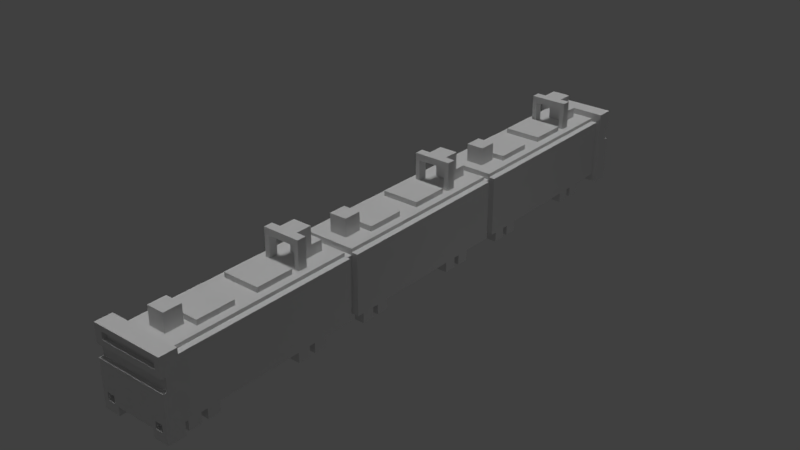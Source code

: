 # Source: TrainFull2.blend  (saved by Blender 2.77.0; exported with 4.5.12 LTS)
import bpy
from mathutils import Matrix  # noqa: F401  (used for matrix-valued properties, if any)

bpy.ops.wm.read_factory_settings(use_empty=True)
scene = bpy.context.scene
scene.name = 'Scene'

# ---- collections
col_collection_1 = bpy.data.collections.new('Collection 1'); scene.collection.children.link(col_collection_1)

# ---- materials (node trees are filled in below, after node groups)
mat_material_002 = bpy.data.materials.new('Material.002')
mat_material_002.alpha_threshold = 0.0
mat_material_002.use_transparent_shadow = False
mat_material_002.roughness = 0.5
mat_material_002.line_color = (0.0, 0.0, 0.0, 1.0)
mat_material = bpy.data.materials.new('Material')
mat_material.alpha_threshold = 0.0
mat_material.use_transparent_shadow = False
mat_material.roughness = 0.5
mat_material.line_color = (0.0, 0.0, 0.0, 1.0)
mat_material_003 = bpy.data.materials.new('Material.003')
mat_material_003.alpha_threshold = 0.0
mat_material_003.use_transparent_shadow = False
mat_material_003.roughness = 0.5
mat_material_003.line_color = (0.0, 0.0, 0.0, 1.0)

# ---- material node trees

# ---- world
world_world = bpy.data.worlds.new('World'); scene.world = world_world
world_world.color = (0.05088, 0.05088, 0.05088)
world_world.use_sun_shadow = False
world_world.sun_shadow_jitter_overblur = 0.0
world_world.cycles.sampling_method = 'MANUAL'

# ---- lights
light_area_001 = bpy.data.lights.new('Area.001', 'AREA')
light_area_001.transmission_factor = 0.0
light_area_001.energy = 78.54
light_area_001.shadow_buffer_clip_start = 0.5
light_area_001.shadow_soft_size = 0.1
light_area_001.shadow_maximum_resolution = 0.006
light_area_001.use_absolute_resolution = True
light_area_001.size = 0.1
light_area_001.size_y = 0.1
light_point_005 = bpy.data.lights.new('Point.005', 'POINT')
light_point_005.transmission_factor = 0.0
light_point_005.energy = 100.0
light_point_005.shadow_buffer_clip_start = 0.5
light_point_005.shadow_soft_size = 0.1
light_point_005.shadow_maximum_resolution = 0.006
light_point_005.use_absolute_resolution = True
light_hemi = bpy.data.lights.new('Hemi', 'SUN')
light_hemi.transmission_factor = 0.0
light_hemi.angle = 0.1993
light_hemi.energy = 1.0
light_hemi.shadow_buffer_clip_start = 0.5
light_hemi.shadow_soft_size = 0.1
light_hemi.shadow_cascade_max_distance = 1000.0
light_area = bpy.data.lights.new('Area', 'AREA')
light_area.transmission_factor = 0.0
light_area.energy = 78.54
light_area.shadow_buffer_clip_start = 0.5
light_area.shadow_soft_size = 0.1
light_area.shadow_maximum_resolution = 0.006
light_area.use_absolute_resolution = True
light_area.size = 0.1
light_area.size_y = 0.1
light_point_002 = bpy.data.lights.new('Point.002', 'POINT')
light_point_002.transmission_factor = 0.0
light_point_002.energy = 100.0
light_point_002.shadow_buffer_clip_start = 0.5
light_point_002.shadow_soft_size = 0.1
light_point_002.shadow_maximum_resolution = 0.006
light_point_002.use_absolute_resolution = True

# ---- meshes
me_cube_029 = bpy.data.meshes.new('Cube.029')
me_cube_029.from_pydata([(-2.513, 4.407, -1.772), (-2.513, 4.407, -0.9721), (-2.513, 3.407, -1.772), (-2.513, 3.407, -0.9721), (-1.713, 4.407, -1.772), (-1.713, 4.407, -0.9721), (-1.713, 3.407, -1.772), (-1.713, 3.407, -0.9721), (1.687, 15.05, -1.772), (1.687, 15.05, -0.9721), (1.687, 14.05, -1.772), (1.687, 14.05, -0.9721), (2.487, 15.05, -1.772), (2.487, 15.05, -0.9721), (2.487, 14.05, -1.772), (2.487, 14.05, -0.9721), (1.687, 13.57, -1.772), (1.687, 13.57, -0.9721), (1.687, 12.57, -1.772), (1.687, 12.57, -0.9721), (2.487, 13.57, -1.772), (2.487, 13.57, -0.9721), (2.487, 12.57, -1.772), (2.487, 12.57, -0.9721), (1.687, 5.89, -1.772), (1.687, 5.89, -0.9721), (1.687, 4.89, -1.772), (1.687, 4.89, -0.9721), (2.487, 5.89, -1.772), (2.487, 5.89, -0.9721), (2.487, 4.89, -1.772), (2.487, 4.89, -0.9721), (1.687, 4.407, -1.772), (1.687, 4.407, -0.9721), (1.687, 3.407, -1.772), (1.687, 3.407, -0.9721), (2.487, 4.407, -1.772), (2.487, 4.407, -0.9721), (2.487, 3.407, -1.772), (2.487, 3.407, -0.9721), (-2.513, 15.05, -1.772), (-2.513, 15.05, -0.9721), (-2.513, 14.05, -1.772), (-2.513, 14.05, -0.9721), (-1.713, 15.05, -1.772), (-1.713, 15.05, -0.9721), (-1.713, 14.05, -1.772), (-1.713, 14.05, -0.9721), (-2.513, 13.57, -1.772), (-2.513, 13.57, -0.9721), (-2.513, 12.57, -1.772), (-2.513, 12.57, -0.9721), (-1.713, 13.57, -1.772), (-1.713, 13.57, -0.9721), (-1.713, 12.57, -1.772), (-1.713, 12.57, -0.9721), (-2.513, 5.89, -1.772), (-2.513, 5.89, -0.9721), (-2.513, 4.89, -1.772), (-2.513, 4.89, -0.9721), (-1.713, 5.89, -1.772), (-1.713, 5.89, -0.9721), (-1.713, 4.89, -1.772), (-1.713, 4.89, -0.9721), (-1.603, 8.066, 4.028), (-1.603, 8.066, 4.428), (-1.603, 5.066, 4.028), (-1.603, 5.066, 4.428), (1.397, 8.066, 4.028), (1.397, 8.066, 4.428), (1.397, 5.066, 4.028), (1.397, 5.066, 4.428), (-0.7572, 14.64, 4.028), (-0.7572, 14.64, 5.428), (-0.7572, 13.24, 4.028), (-0.7572, 13.24, 5.428), (0.6428, 14.64, 4.028), (0.6428, 14.64, 5.428), (0.6428, 13.24, 4.028), (0.6428, 13.24, 5.428), (-1.603, 12.91, 4.028), (-1.603, 12.91, 4.428), (-1.603, 9.908, 4.028), (-1.603, 9.908, 4.428), (1.397, 12.91, 4.028), (1.397, 12.91, 4.428), (1.397, 9.908, 4.028), (1.397, 9.908, 4.428), (-1.558, 4.506, 6.225), (-1.558, 3.801, 6.225), (-1.558, 3.801, 4.028), (-1.558, 4.506, 4.028), (1.442, 4.506, 6.225), (-1.206, 4.506, 4.028), (-1.206, 4.506, 5.709), (1.056, 4.506, 5.709), (1.056, 4.506, 4.028), (1.442, 4.506, 4.028), (1.442, 3.801, 6.225), (1.442, 3.801, 4.028), (1.056, 3.801, 4.028), (1.056, 3.801, 5.709), (0.6745, 3.801, 5.709), (0.6745, 3.801, 6.225), (-0.8174, 3.801, 6.225), (-0.8174, 3.801, 5.709), (-1.206, 3.801, 5.709), (-1.206, 3.801, 4.028), (-0.8174, 3.846, 5.709), (0.6745, 3.846, 5.709), (0.6745, 3.01, 5.709), (0.6745, 3.01, 5.709), (0.6745, 2.537, 5.709), (0.6745, 2.537, 6.225), (-0.8174, 2.537, 6.225), (-0.8174, 2.537, 5.709), (-0.8174, 3.01, 5.709), (-0.8174, 3.01, 5.709), (0.6745, 2.537, 5.709), (-0.8174, 2.537, 5.709), (0.6745, 3.01, 4.866), (-0.8174, 3.01, 4.866), (0.6745, 2.537, 4.866), (-0.8174, 2.537, 4.866), (-0.8174, 2.537, 4.866), (-0.8174, 3.01, 4.866), (0.6745, 3.01, 4.866), (0.6745, 2.537, 4.866), (-0.8174, 1.585, 4.866), (-0.8174, 1.585, 4.028), (-0.8174, 3.01, 4.028), (0.6745, 1.585, 4.866), (0.6745, 1.585, 4.028), (0.6745, 3.01, 4.028), (-2.893, 0.8545, -0.9721), (-2.893, 0.8545, -0.9721), (-2.893, 0.8545, -1.577), (-2.893, 0.8545, -1.577), (-2.893, -0.4841, -1.577), (-2.893, -0.4841, -0.9721), (-2.893, 0.8545, -0.9721), (-1.597, 0.8545, -0.9721), (-1.597, 0.8545, -0.9721), (-1.597, 0.8545, -1.577), (-1.597, 0.8545, -1.577), (-1.597, -0.07522, -1.577), (-1.597, -0.07522, -1.577), (-1.597, -0.4841, -1.577), (-2.893, -0.4841, -1.577), (-2.893, -0.4841, -0.9721), (-2.893, -0.4841, 4.508), (-2.893, 0.8545, 4.508), (-2.893, -0.4841, 2.028), (-2.893, -0.1455, 2.028), (-2.893, -0.1455, 3.028), (-2.893, -0.4841, 3.028), (-1.597, 0.8545, -0.9721), (-1.597, -0.4841, -1.577), (-1.597, -0.4841, -0.9721), (-2.276, -0.4841, 3.522), (-2.276, -0.4841, 4.094), (2.409, -0.4841, 4.094), (2.882, -0.4841, 4.508), (2.882, 0.8545, 4.508), (2.882, 0.8545, -0.9721), (1.588, 0.8545, -0.9721), (1.588, 0.8545, -0.9136), (-1.597, 0.8545, -0.9136), (-2.513, -0.4841, -0.8152), (-2.513, -0.4841, -0.2437), (-1.899, -0.4841, -0.2437), (-1.899, -0.4841, -0.8152), (1.872, -0.4841, -0.8152), (1.872, -0.4841, -0.2437), (2.882, -0.4841, 2.028), (2.882, -0.1455, 2.028), (2.882, -0.1455, 3.028), (2.882, -0.4841, 3.028), (-1.597, -0.4841, -0.9136), (1.588, -0.4841, -0.9136), (1.588, -0.4841, -0.9721), (2.882, -0.4841, -0.9721), (2.487, -0.4841, -0.2437), (2.487, -0.4841, -0.8152), (2.409, -0.4841, 3.522), (-2.276, -0.1455, 3.522), (-2.276, -0.1455, 4.094), (2.409, -0.1455, 4.094), (2.882, -0.4841, -0.9721), (2.882, 0.8545, -0.9721), (1.588, 0.8545, -0.9721), (-2.513, -0.1455, -0.8152), (-2.513, -0.1455, -0.2437), (-1.899, -0.1455, -0.2437), (-1.899, -0.1455, -0.8152), (1.872, -0.1455, -0.8152), (1.872, -0.1455, -0.2437), (1.588, -0.4841, -1.577), (2.882, -0.4841, -1.577), (2.487, -0.1455, -0.2437), (2.487, -0.1455, -0.8152), (2.409, -0.1455, 3.522), (2.882, -0.4841, -1.577), (2.882, 0.8545, -1.577), (2.882, 0.8545, -0.9721), (1.588, 0.8545, -0.9721), (1.588, -0.4841, -1.577), (2.882, 0.8545, -1.577), (1.588, 0.8545, -1.577), (1.588, -0.07522, -1.577), (1.588, -0.07522, -1.577), (1.588, 0.8545, -1.577), (-1.597, -0.4841, -0.9721), (-1.597, -0.07522, -0.9721), (-1.597, -0.07522, -0.9136), (-1.597, -0.07522, -0.9136), (1.588, -0.07522, -0.9136), (1.588, -0.07522, -0.9136), (1.588, -0.07522, -0.9721), (1.588, -0.4841, -0.9721), (2.487, 0.8545, -0.9721), (2.487, 15.57, -0.9721), (-2.513, 15.57, -0.9721), (-2.513, 0.8545, -0.9721), (2.487, 0.8545, 3.749), (-2.513, 0.8545, 3.749), (-2.037, 0.8545, 3.749), (-2.037, 0.8545, 4.028), (2.01, 0.8545, 4.028), (2.01, 0.8545, 3.749), (2.487, 15.57, 3.749), (2.01, 15.57, 3.749), (2.01, 15.57, 4.028), (-2.037, 15.57, 4.028), (-2.037, 15.57, 3.749), (-2.513, 15.57, 3.749), (-2.513, 19.81, -1.772), (-2.513, 19.81, -0.9721), (-2.513, 18.81, -1.772), (-2.513, 18.81, -0.9721), (-1.713, 19.81, -1.772), (-1.713, 19.81, -0.9721), (-1.713, 18.81, -1.772), (-1.713, 18.81, -0.9721), (1.687, 30.46, -1.772), (1.687, 30.46, -0.9721), (1.687, 29.46, -1.772), (1.687, 29.46, -0.9721), (2.487, 30.46, -1.772), (2.487, 30.46, -0.9721), (2.487, 29.46, -1.772), (2.487, 29.46, -0.9721), (1.687, 28.98, -1.772), (1.687, 28.98, -0.9721), (1.687, 27.98, -1.772), (1.687, 27.98, -0.9721), (2.487, 28.98, -1.772), (2.487, 28.98, -0.9721), (2.487, 27.98, -1.772), (2.487, 27.98, -0.9721), (1.687, 21.3, -1.772), (1.687, 21.3, -0.9721), (1.687, 20.3, -1.772), (1.687, 20.3, -0.9721), (2.487, 21.3, -1.772), (2.487, 21.3, -0.9721), (2.487, 20.3, -1.772), (2.487, 20.3, -0.9721), (1.687, 19.81, -1.772), (1.687, 19.81, -0.9721), (1.687, 18.81, -1.772), (1.687, 18.81, -0.9721), (2.487, 19.81, -1.772), (2.487, 19.81, -0.9721), (2.487, 18.81, -1.772), (2.487, 18.81, -0.9721), (-2.513, 30.46, -1.772), (-2.513, 30.46, -0.9721), (-2.513, 29.46, -1.772), (-2.513, 29.46, -0.9721), (-1.713, 30.46, -1.772), (-1.713, 30.46, -0.9721), (-1.713, 29.46, -1.772), (-1.713, 29.46, -0.9721), (-2.513, 28.98, -1.772), (-2.513, 28.98, -0.9721), (-2.513, 27.98, -1.772), (-2.513, 27.98, -0.9721), (-1.713, 28.98, -1.772), (-1.713, 28.98, -0.9721), (-1.713, 27.98, -1.772), (-1.713, 27.98, -0.9721), (-2.513, 21.3, -1.772), (-2.513, 21.3, -0.9721), (-2.513, 20.3, -1.772), (-2.513, 20.3, -0.9721), (-1.713, 21.3, -1.772), (-1.713, 21.3, -0.9721), (-1.713, 20.3, -1.772), (-1.713, 20.3, -0.9721), (-1.603, 23.47, 4.028), (-1.603, 23.47, 4.428), (-1.603, 20.47, 4.028), (-1.603, 20.47, 4.428), (1.397, 23.47, 4.028), (1.397, 23.47, 4.428), (1.397, 20.47, 4.028), (1.397, 20.47, 4.428), (-0.7572, 30.04, 4.028), (-0.7572, 30.04, 5.428), (-0.7572, 28.64, 4.028), (-0.7572, 28.64, 5.428), (0.6428, 30.04, 4.028), (0.6428, 30.04, 5.428), (0.6428, 28.64, 4.028), (0.6428, 28.64, 5.428), (-1.603, 28.31, 4.028), (-1.603, 28.31, 4.428), (-1.603, 25.31, 4.028), (-1.603, 25.31, 4.428), (1.397, 28.31, 4.028), (1.397, 28.31, 4.428), (1.397, 25.31, 4.028), (1.397, 25.31, 4.428), (-1.558, 19.91, 6.225), (-1.558, 19.21, 6.225), (-1.558, 19.21, 4.028), (-1.558, 19.91, 4.028), (1.442, 19.91, 6.225), (-1.206, 19.91, 4.028), (-1.206, 19.91, 5.709), (1.056, 19.91, 5.709), (1.056, 19.91, 4.028), (1.442, 19.91, 4.028), (1.442, 19.21, 6.225), (1.442, 19.21, 4.028), (1.056, 19.21, 4.028), (1.056, 19.21, 5.709), (0.6745, 19.21, 5.709), (0.6745, 19.21, 6.225), (-0.8174, 19.21, 6.225), (-0.8174, 19.21, 5.709), (-1.206, 19.21, 5.709), (-1.206, 19.21, 4.028), (-0.8174, 19.25, 5.709), (0.6745, 19.25, 5.709), (0.6745, 18.42, 5.709), (0.6745, 18.42, 5.709), (0.6745, 17.94, 5.709), (0.6745, 17.94, 6.225), (-0.8174, 17.94, 6.225), (-0.8174, 17.94, 5.709), (-0.8174, 18.42, 5.709), (-0.8174, 18.42, 5.709), (0.6745, 17.94, 5.709), (-0.8174, 17.94, 5.709), (0.6745, 18.42, 4.866), (-0.8174, 18.42, 4.866), (0.6745, 17.94, 4.866), (-0.8174, 17.94, 4.866), (-0.8174, 17.94, 4.866), (-0.8174, 18.42, 4.866), (0.6745, 18.42, 4.866), (0.6745, 17.94, 4.866), (-0.8174, 16.99, 4.866), (-0.8174, 16.99, 4.028), (-0.8174, 18.42, 4.028), (0.6745, 16.99, 4.866), (0.6745, 16.99, 4.028), (0.6745, 18.42, 4.028), (2.487, 16.26, -0.9721), (2.487, 30.98, -0.9721), (-2.513, 30.98, -0.9721), (-2.513, 16.26, -0.9721), (2.487, 16.26, 3.749), (-2.513, 16.26, 3.749), (-2.037, 16.26, 3.749), (-2.037, 16.26, 4.028), (2.01, 16.26, 4.028), (2.01, 16.26, 3.749), (2.487, 30.98, 3.749), (2.01, 30.98, 3.749), (2.01, 30.98, 4.028), (-2.037, 30.98, 4.028), (-2.037, 30.98, 3.749), (-2.513, 30.98, 3.749), (-2.513, 35.22, -1.772), (-2.513, 35.22, -0.9721), (-2.513, 34.22, -1.772), (-2.513, 34.22, -0.9721), (-1.713, 35.22, -1.772), (-1.713, 35.22, -0.9721), (-1.713, 34.22, -1.772), (-1.713, 34.22, -0.9721), (1.687, 45.87, -1.772), (1.687, 45.87, -0.9721), (1.687, 44.87, -1.772), (1.687, 44.87, -0.9721), (2.487, 45.87, -1.772), (2.487, 45.87, -0.9721), (2.487, 44.87, -1.772), (2.487, 44.87, -0.9721), (1.687, 44.38, -1.772), (1.687, 44.38, -0.9721), (1.687, 43.38, -1.772), (1.687, 43.38, -0.9721), (2.487, 44.38, -1.772), (2.487, 44.38, -0.9721), (2.487, 43.38, -1.772), (2.487, 43.38, -0.9721), (1.687, 36.7, -1.772), (1.687, 36.7, -0.9721), (1.687, 35.7, -1.772), (1.687, 35.7, -0.9721), (2.487, 36.7, -1.772), (2.487, 36.7, -0.9721), (2.487, 35.7, -1.772), (2.487, 35.7, -0.9721), (1.687, 35.22, -1.772), (1.687, 35.22, -0.9721), (1.687, 34.22, -1.772), (1.687, 34.22, -0.9721), (2.487, 35.22, -1.772), (2.487, 35.22, -0.9721), (2.487, 34.22, -1.772), (2.487, 34.22, -0.9721), (-2.513, 45.87, -1.772), (-2.513, 45.87, -0.9721), (-2.513, 44.87, -1.772), (-2.513, 44.87, -0.9721), (-1.713, 45.87, -1.772), (-1.713, 45.87, -0.9721), (-1.713, 44.87, -1.772), (-1.713, 44.87, -0.9721), (-2.513, 44.38, -1.772), (-2.513, 44.38, -0.9721), (-2.513, 43.38, -1.772), (-2.513, 43.38, -0.9721), (-1.713, 44.38, -1.772), (-1.713, 44.38, -0.9721), (-1.713, 43.38, -1.772), (-1.713, 43.38, -0.9721), (-2.513, 36.7, -1.772), (-2.513, 36.7, -0.9721), (-2.513, 35.7, -1.772), (-2.513, 35.7, -0.9721), (-1.713, 36.7, -1.772), (-1.713, 36.7, -0.9721), (-1.713, 35.7, -1.772), (-1.713, 35.7, -0.9721), (2.487, 31.67, -0.9721), (2.487, 46.39, -0.9721), (-2.513, 46.39, -0.9721), (-2.513, 31.67, -0.9721), (2.487, 31.67, 3.749), (-2.513, 31.67, 3.749), (-2.037, 31.67, 3.749), (-2.037, 31.67, 4.028), (2.01, 31.67, 4.028), (2.01, 31.67, 3.749), (2.487, 46.39, 3.749), (2.01, 46.39, 3.749), (2.01, 46.39, 4.028), (-2.037, 46.39, 4.028), (-2.037, 46.39, 3.749), (-2.513, 46.39, 3.749), (-2.893, 46.39, -0.9721), (-2.893, 46.39, -0.9721), (-2.893, 46.39, -1.577), (-2.893, 46.39, -1.577), (-2.893, 47.72, -1.577), (-2.893, 47.72, -0.9721), (-2.893, 46.39, -0.9721), (-1.597, 46.39, -0.9721), (-1.597, 46.39, -0.9721), (-1.597, 46.39, -1.577), (-1.597, 46.39, -1.577), (-1.597, 47.31, -1.577), (-1.597, 47.31, -1.577), (-1.597, 47.72, -1.577), (-2.893, 47.72, -1.577), (-2.893, 47.72, -0.9721), (-2.893, 47.72, 4.508), (-2.893, 46.39, 4.508), (-2.893, 47.72, 2.028), (-2.893, 47.39, 2.028), (-2.893, 47.39, 3.028), (-2.893, 47.72, 3.028), (-1.597, 46.39, -0.9721), (-1.597, 47.72, -1.577), (-1.597, 47.72, -0.9721), (-2.276, 47.72, 3.522), (-2.276, 47.72, 4.094), (2.409, 47.72, 4.094), (2.882, 47.72, 4.508), (2.882, 46.39, 4.508), (2.882, 46.39, -0.9721), (1.588, 46.39, -0.9721), (1.588, 46.39, -0.9136), (-1.597, 46.39, -0.9136), (-2.513, 47.72, -0.8152), (-2.513, 47.72, -0.2437), (-1.899, 47.72, -0.2437), (-1.899, 47.72, -0.8152), (1.872, 47.72, -0.8152), (1.872, 47.72, -0.2437), (2.882, 47.72, 2.028), (2.882, 47.39, 2.028), (2.882, 47.39, 3.028), (2.882, 47.72, 3.028), (-1.597, 47.72, -0.9136), (1.588, 47.72, -0.9136), (1.588, 47.72, -0.9721), (2.882, 47.72, -0.9721), (2.487, 47.72, -0.2437), (2.487, 47.72, -0.8152), (2.409, 47.72, 3.522), (-2.276, 47.39, 3.522), (-2.276, 47.39, 4.094), (2.409, 47.39, 4.094), (2.882, 47.72, -0.9721), (2.882, 46.39, -0.9721), (1.588, 46.39, -0.9721), (-2.513, 47.39, -0.8152), (-2.513, 47.39, -0.2437), (-1.899, 47.39, -0.2437), (-1.899, 47.39, -0.8152), (1.872, 47.39, -0.8152), (1.872, 47.39, -0.2437), (1.588, 47.72, -1.577), (2.882, 47.72, -1.577), (2.487, 47.39, -0.2437), (2.487, 47.39, -0.8152), (2.409, 47.39, 3.522), (2.882, 47.72, -1.577), (2.882, 46.39, -1.577), (2.882, 46.39, -0.9721), (1.588, 46.39, -0.9721), (1.588, 47.72, -1.577), (2.882, 46.39, -1.577), (1.588, 46.39, -1.577), (1.588, 47.31, -1.577), (1.588, 47.31, -1.577), (1.588, 46.39, -1.577), (-1.597, 47.72, -0.9721), (-1.597, 47.31, -0.9721), (-1.597, 47.31, -0.9136), (-1.597, 47.31, -0.9136), (1.588, 47.31, -0.9136), (1.588, 47.31, -0.9136), (1.588, 47.31, -0.9721), (1.588, 47.72, -0.9721), (-1.603, 38.88, 4.028), (-1.603, 38.88, 4.428), (-1.603, 35.88, 4.028), (-1.603, 35.88, 4.428), (1.397, 38.88, 4.028), (1.397, 38.88, 4.428), (1.397, 35.88, 4.028), (1.397, 35.88, 4.428), (-0.7572, 45.45, 4.028), (-0.7572, 45.45, 5.428), (-0.7572, 44.05, 4.028), (-0.7572, 44.05, 5.428), (0.6428, 45.45, 4.028), (0.6428, 45.45, 5.428), (0.6428, 44.05, 4.028), (0.6428, 44.05, 5.428), (-1.603, 43.72, 4.028), (-1.603, 43.72, 4.428), (-1.603, 40.72, 4.028), (-1.603, 40.72, 4.428), (1.397, 43.72, 4.028), (1.397, 43.72, 4.428), (1.397, 40.72, 4.028), (1.397, 40.72, 4.428), (-1.558, 35.32, 6.225), (-1.558, 34.61, 6.225), (-1.558, 34.61, 4.028), (-1.558, 35.32, 4.028), (1.442, 35.32, 6.225), (-1.206, 35.32, 4.028), (-1.206, 35.32, 5.709), (1.056, 35.32, 5.709), (1.056, 35.32, 4.028), (1.442, 35.32, 4.028), (1.442, 34.61, 6.225), (1.442, 34.61, 4.028), (1.056, 34.61, 4.028), (1.056, 34.61, 5.709), (0.6745, 34.61, 5.709), (0.6745, 34.61, 6.225), (-0.8174, 34.61, 6.225), (-0.8174, 34.61, 5.709), (-1.206, 34.61, 5.709), (-1.206, 34.61, 4.028), (-0.8174, 34.66, 5.709), (0.6745, 34.66, 5.709), (0.6745, 33.82, 5.709), (0.6745, 33.82, 5.709), (0.6745, 33.35, 5.709), (0.6745, 33.35, 6.225), (-0.8174, 33.35, 6.225), (-0.8174, 33.35, 5.709), (-0.8174, 33.82, 5.709), (-0.8174, 33.82, 5.709), (0.6745, 33.35, 5.709), (-0.8174, 33.35, 5.709), (0.6745, 33.82, 4.866), (-0.8174, 33.82, 4.866), (0.6745, 33.35, 4.866), (-0.8174, 33.35, 4.866), (-0.8174, 33.35, 4.866), (-0.8174, 33.82, 4.866), (0.6745, 33.82, 4.866), (0.6745, 33.35, 4.866), (-0.8174, 32.4, 4.866), (-0.8174, 32.4, 4.028), (-0.8174, 33.82, 4.028), (0.6745, 32.4, 4.866), (0.6745, 32.4, 4.028), (0.6745, 33.82, 4.028), (-2.007, 31.67, -0.4524), (-2.007, 31.67, 3.548), (-2.007, 30.98, -0.4524), (-2.007, 30.98, 3.548), (1.993, 31.67, -0.4524), (1.993, 31.67, 3.548), (1.993, 30.98, -0.4524), (1.993, 30.98, 3.548), (-2.007, 16.26, -0.4524), (-2.007, 16.26, 3.548), (-2.007, 15.57, -0.4524), (-2.007, 15.57, 3.548), (1.993, 16.26, -0.4524), (1.993, 16.26, 3.548), (1.993, 15.57, -0.4524), (1.993, 15.57, 3.548)], [], [(1, 3, 2, 0), (3, 7, 6, 2), (7, 5, 4, 6), (5, 1, 0, 4), (0, 2, 6, 4), (5, 7, 3, 1), (9, 11, 10, 8), (11, 15, 14, 10), (15, 13, 12, 14), (13, 9, 8, 12), (8, 10, 14, 12), (13, 15, 11, 9), (17, 19, 18, 16), (19, 23, 22, 18), (23, 21, 20, 22), (21, 17, 16, 20), (16, 18, 22, 20), (21, 23, 19, 17), (25, 27, 26, 24), (27, 31, 30, 26), (31, 29, 28, 30), (29, 25, 24, 28), (24, 26, 30, 28), (29, 31, 27, 25), (33, 35, 34, 32), (35, 39, 38, 34), (39, 37, 36, 38), (37, 33, 32, 36), (32, 34, 38, 36), (37, 39, 35, 33), (41, 43, 42, 40), (43, 47, 46, 42), (47, 45, 44, 46), (45, 41, 40, 44), (40, 42, 46, 44), (45, 47, 43, 41), (49, 51, 50, 48), (51, 55, 54, 50), (55, 53, 52, 54), (53, 49, 48, 52), (48, 50, 54, 52), (53, 55, 51, 49), (57, 59, 58, 56), (59, 63, 62, 58), (63, 61, 60, 62), (61, 57, 56, 60), (56, 58, 62, 60), (61, 63, 59, 57), (65, 67, 66, 64), (67, 71, 70, 66), (71, 69, 68, 70), (69, 65, 64, 68), (64, 66, 70, 68), (69, 71, 67, 65), (73, 75, 74, 72), (75, 79, 78, 74), (79, 77, 76, 78), (77, 73, 72, 76), (72, 74, 78, 76), (77, 79, 75, 73), (81, 83, 82, 80), (83, 87, 86, 82), (87, 85, 84, 86), (85, 81, 80, 84), (80, 82, 86, 84), (85, 87, 83, 81), (88, 89, 90, 91), (92, 88, 91, 93, 94, 95, 96, 97), (92, 98, 89, 88), (89, 98, 99, 100, 101, 102, 103, 104, 105, 106, 107, 90), (91, 90, 107, 93), (98, 92, 97, 99), (94, 93, 107, 106), (95, 94, 106, 105, 108, 109, 102, 101), (101, 100, 96, 95), (100, 99, 97, 96), (102, 110, 111, 112, 113, 103), (103, 113, 114, 104), (104, 114, 115, 116, 117, 105), (105, 102, 109, 108), (110, 102, 105, 117), (110, 118, 112, 111), (115, 114, 113, 112), (115, 119, 117, 116), (120, 110, 117, 121), (122, 118, 110, 120), (112, 118, 119, 115), (121, 117, 119, 123), (123, 119, 118, 122), (123, 124, 125, 121), (121, 125, 126, 120), (120, 126, 127, 122), (123, 128, 129, 130, 125, 124), (122, 131, 128, 123), (128, 131, 132, 129), (130, 129, 132, 133), (125, 130, 133, 126), (131, 122, 127, 126, 133, 132), (134, 137, 136, 135), (137, 134, 140, 139, 138), (141, 142, 134, 135), (135, 136, 143, 141), (137, 144, 143, 136), (138, 147, 146, 145, 144, 137), (138, 139, 149, 148), (150, 155, 154, 153, 152, 149, 139, 140, 151), (142, 156, 140, 134), (148, 157, 147, 138), (158, 157, 148, 149), (150, 162, 161, 160, 159, 155), (162, 150, 151, 163), (151, 140, 156, 167, 166, 165, 164, 163), (168, 149, 152, 174, 173, 172, 171, 170, 169), (153, 175, 174, 152), (154, 176, 175, 153), (176, 154, 155, 177), (168, 171, 172, 183, 182, 173, 174, 181, 180, 179, 178, 158, 149), (155, 159, 184, 161, 162, 177), (160, 186, 185, 159), (161, 187, 186, 160), (163, 164, 188, 181, 174, 175, 176, 177, 162), (164, 165, 190, 189), (169, 192, 191, 168), (170, 193, 192, 169), (171, 194, 193, 170), (173, 196, 195, 172), (168, 191, 194, 171), (181, 198, 197, 180), (182, 199, 196, 173), (183, 200, 199, 182), (172, 195, 200, 183), (184, 201, 187, 161), (159, 185, 201, 184), (186, 187, 201, 185), (188, 202, 198, 181), (189, 203, 202, 188, 164), (189, 190, 205, 204), (192, 193, 194, 191), (196, 199, 200, 195), (202, 206, 197, 198), (203, 189, 204, 207), (208, 210, 209, 206, 202, 203), (205, 211, 207, 204), (211, 208, 203, 207), (178, 214, 213, 212, 147, 157, 158), (214, 215, 145, 146, 147, 212, 213), (179, 216, 214, 178), (216, 217, 215, 214), (216, 179, 180, 197, 206, 219, 218), (217, 216, 218, 219, 206, 209, 210), (215, 167, 156, 142, 141, 143, 144, 145), (217, 166, 167, 215), (190, 165, 166, 217, 210, 208, 211, 205), (220, 221, 222, 223), (224, 220, 223, 225, 226, 227, 228, 229), (230, 221, 220, 224), (221, 230, 231, 232, 233, 234, 235, 222), (225, 223, 222, 235), (228, 227, 233, 232), (229, 228, 232, 231), (231, 230, 224, 229), (234, 233, 227, 226), (226, 225, 235, 234), (237, 239, 238, 236), (239, 243, 242, 238), (243, 241, 240, 242), (241, 237, 236, 240), (236, 238, 242, 240), (241, 243, 239, 237), (245, 247, 246, 244), (247, 251, 250, 246), (251, 249, 248, 250), (249, 245, 244, 248), (244, 246, 250, 248), (249, 251, 247, 245), (253, 255, 254, 252), (255, 259, 258, 254), (259, 257, 256, 258), (257, 253, 252, 256), (252, 254, 258, 256), (257, 259, 255, 253), (261, 263, 262, 260), (263, 267, 266, 262), (267, 265, 264, 266), (265, 261, 260, 264), (260, 262, 266, 264), (265, 267, 263, 261), (269, 271, 270, 268), (271, 275, 274, 270), (275, 273, 272, 274), (273, 269, 268, 272), (268, 270, 274, 272), (273, 275, 271, 269), (277, 279, 278, 276), (279, 283, 282, 278), (283, 281, 280, 282), (281, 277, 276, 280), (276, 278, 282, 280), (281, 283, 279, 277), (285, 287, 286, 284), (287, 291, 290, 286), (291, 289, 288, 290), (289, 285, 284, 288), (284, 286, 290, 288), (289, 291, 287, 285), (293, 295, 294, 292), (295, 299, 298, 294), (299, 297, 296, 298), (297, 293, 292, 296), (292, 294, 298, 296), (297, 299, 295, 293), (301, 303, 302, 300), (303, 307, 306, 302), (307, 305, 304, 306), (305, 301, 300, 304), (300, 302, 306, 304), (305, 307, 303, 301), (309, 311, 310, 308), (311, 315, 314, 310), (315, 313, 312, 314), (313, 309, 308, 312), (308, 310, 314, 312), (313, 315, 311, 309), (317, 319, 318, 316), (319, 323, 322, 318), (323, 321, 320, 322), (321, 317, 316, 320), (316, 318, 322, 320), (321, 323, 319, 317), (324, 325, 326, 327), (328, 324, 327, 329, 330, 331, 332, 333), (328, 334, 325, 324), (325, 334, 335, 336, 337, 338, 339, 340, 341, 342, 343, 326), (327, 326, 343, 329), (334, 328, 333, 335), (330, 329, 343, 342), (331, 330, 342, 341, 344, 345, 338, 337), (337, 336, 332, 331), (336, 335, 333, 332), (338, 346, 347, 348, 349, 339), (339, 349, 350, 340), (340, 350, 351, 352, 353, 341), (341, 338, 345, 344), (346, 338, 341, 353), (346, 354, 348, 347), (351, 350, 349, 348), (351, 355, 353, 352), (356, 346, 353, 357), (358, 354, 346, 356), (348, 354, 355, 351), (357, 353, 355, 359), (359, 355, 354, 358), (359, 360, 361, 357), (357, 361, 362, 356), (356, 362, 363, 358), (359, 364, 365, 366, 361, 360), (358, 367, 364, 359), (364, 367, 368, 365), (366, 365, 368, 369), (361, 366, 369, 362), (367, 358, 363, 362, 369, 368), (370, 371, 372, 373), (374, 370, 373, 375, 376, 377, 378, 379), (380, 371, 370, 374), (371, 380, 381, 382, 383, 384, 385, 372), (375, 373, 372, 385), (378, 377, 383, 382), (379, 378, 382, 381), (381, 380, 374, 379), (384, 383, 377, 376), (376, 375, 385, 384), (387, 389, 388, 386), (389, 393, 392, 388), (393, 391, 390, 392), (391, 387, 386, 390), (386, 388, 392, 390), (391, 393, 389, 387), (395, 397, 396, 394), (397, 401, 400, 396), (401, 399, 398, 400), (399, 395, 394, 398), (394, 396, 400, 398), (399, 401, 397, 395), (403, 405, 404, 402), (405, 409, 408, 404), (409, 407, 406, 408), (407, 403, 402, 406), (402, 404, 408, 406), (407, 409, 405, 403), (411, 413, 412, 410), (413, 417, 416, 412), (417, 415, 414, 416), (415, 411, 410, 414), (410, 412, 416, 414), (415, 417, 413, 411), (419, 421, 420, 418), (421, 425, 424, 420), (425, 423, 422, 424), (423, 419, 418, 422), (418, 420, 424, 422), (423, 425, 421, 419), (427, 429, 428, 426), (429, 433, 432, 428), (433, 431, 430, 432), (431, 427, 426, 430), (426, 428, 432, 430), (431, 433, 429, 427), (435, 437, 436, 434), (437, 441, 440, 436), (441, 439, 438, 440), (439, 435, 434, 438), (434, 436, 440, 438), (439, 441, 437, 435), (443, 445, 444, 442), (445, 449, 448, 444), (449, 447, 446, 448), (447, 443, 442, 446), (442, 444, 448, 446), (447, 449, 445, 443), (450, 451, 452, 453), (454, 450, 453, 455, 456, 457, 458, 459), (460, 451, 450, 454), (451, 460, 461, 462, 463, 464, 465, 452), (455, 453, 452, 465), (458, 457, 463, 462), (459, 458, 462, 461), (461, 460, 454, 459), (464, 463, 457, 456), (456, 455, 465, 464), (466, 467, 468, 469), (469, 470, 471, 472, 466), (473, 467, 466, 474), (467, 473, 475, 468), (469, 468, 475, 476), (470, 469, 476, 477, 478, 479), (470, 480, 481, 471), (482, 483, 472, 471, 481, 484, 485, 486, 487), (474, 466, 472, 488), (480, 470, 479, 489), (490, 481, 480, 489), (482, 487, 491, 492, 493, 494), (494, 495, 483, 482), (483, 495, 496, 497, 498, 499, 488, 472), (500, 501, 502, 503, 504, 505, 506, 484, 481), (485, 484, 506, 507), (486, 485, 507, 508), (508, 509, 487, 486), (500, 481, 490, 510, 511, 512, 513, 506, 505, 514, 515, 504, 503), (487, 509, 494, 493, 516, 491), (492, 491, 517, 518), (493, 492, 518, 519), (495, 494, 509, 508, 507, 506, 513, 520, 496), (496, 521, 522, 497), (501, 500, 523, 524), (502, 501, 524, 525), (503, 502, 525, 526), (505, 504, 527, 528), (500, 503, 526, 523), (513, 512, 529, 530), (514, 505, 528, 531), (515, 514, 531, 532), (504, 515, 532, 527), (516, 493, 519, 533), (491, 516, 533, 517), (518, 517, 533, 519), (520, 513, 530, 534), (521, 496, 520, 534, 535), (521, 536, 537, 522), (524, 523, 526, 525), (528, 527, 532, 531), (534, 530, 529, 538), (535, 539, 536, 521), (540, 535, 534, 538, 541, 542), (537, 536, 539, 543), (543, 539, 535, 540), (510, 490, 489, 479, 544, 545, 546), (546, 545, 544, 479, 478, 477, 547), (511, 510, 546, 548), (548, 546, 547, 549), (548, 550, 551, 538, 529, 512, 511), (549, 542, 541, 538, 551, 550, 548), (547, 477, 476, 475, 473, 474, 488, 499), (549, 547, 499, 498), (522, 537, 543, 540, 542, 549, 498, 497), (553, 555, 554, 552), (555, 559, 558, 554), (559, 557, 556, 558), (557, 553, 552, 556), (552, 554, 558, 556), (557, 559, 555, 553), (561, 563, 562, 560), (563, 567, 566, 562), (567, 565, 564, 566), (565, 561, 560, 564), (560, 562, 566, 564), (565, 567, 563, 561), (569, 571, 570, 568), (571, 575, 574, 570), (575, 573, 572, 574), (573, 569, 568, 572), (568, 570, 574, 572), (573, 575, 571, 569), (576, 577, 578, 579), (580, 576, 579, 581, 582, 583, 584, 585), (580, 586, 577, 576), (577, 586, 587, 588, 589, 590, 591, 592, 593, 594, 595, 578), (579, 578, 595, 581), (586, 580, 585, 587), (582, 581, 595, 594), (583, 582, 594, 593, 596, 597, 590, 589), (589, 588, 584, 583), (588, 587, 585, 584), (590, 598, 599, 600, 601, 591), (591, 601, 602, 592), (592, 602, 603, 604, 605, 593), (593, 590, 597, 596), (598, 590, 593, 605), (598, 606, 600, 599), (603, 602, 601, 600), (603, 607, 605, 604), (608, 598, 605, 609), (610, 606, 598, 608), (600, 606, 607, 603), (609, 605, 607, 611), (611, 607, 606, 610), (611, 612, 613, 609), (609, 613, 614, 608), (608, 614, 615, 610), (611, 616, 617, 618, 613, 612), (610, 619, 616, 611), (616, 619, 620, 617), (618, 617, 620, 621), (613, 618, 621, 614), (619, 610, 615, 614, 621, 620), (623, 625, 624, 622), (625, 629, 628, 624), (629, 627, 626, 628), (627, 623, 622, 626), (622, 624, 628, 626), (627, 629, 625, 623), (631, 633, 632, 630), (633, 637, 636, 632), (637, 635, 634, 636), (635, 631, 630, 634), (630, 632, 636, 634), (635, 637, 633, 631)])
me_cube_029.polygons.foreach_set('material_index', [2, 2, 2, 2, 2, 2, 2, 2, 2, 2, 2, 2, 2, 2, 2, 2, 2, 2, 2, 2, 2, 2, 2, 2, 2, 2, 2, 2, 2, 2, 2, 2, 2, 2, 2, 2, 2, 2, 2, 2, 2, 2, 2, 2, 2, 2, 2, 2, 2, 2, 2, 2, 2, 2, 2, 2, 2, 2, 2, 2, 2, 2, 2, 2, 2, 2, 2, 2, 2, 2, 2, 2, 2, 2, 2, 2, 2, 2, 2, 2, 2, 2, 2, 2, 2, 2, 2, 2, 2, 2, 2, 2, 2, 2, 2, 2, 2, 2, 2, 2, 2, 2, 2, 2, 2, 2, 2, 2, 2, 2, 2, 2, 2, 2, 2, 2, 2, 2, 2, 2, 2, 2, 2, 2, 2, 2, 2, 2, 2, 2, 2, 2, 2, 2, 2, 2, 2, 2, 2, 2, 2, 2, 2, 2, 2, 2, 2, 2, 2, 2, 2, 2, 2, 2, 2, 2, 2, 2, 2, 2, 2, 2, 2, 0, 0, 0, 0, 0, 0, 0, 0, 0, 0, 0, 0, 0, 0, 0, 0, 0, 0, 0, 0, 0, 0, 0, 0, 0, 0, 0, 0, 0, 0, 0, 0, 0, 0, 0, 0, 0, 0, 0, 0, 0, 0, 0, 0, 0, 0, 0, 0, 0, 0, 0, 0, 0, 0, 0, 0, 0, 0, 0, 0, 0, 0, 0, 0, 0, 0, 0, 0, 0, 0, 0, 0, 0, 0, 0, 0, 0, 0, 0, 0, 0, 0, 0, 0, 0, 0, 0, 0, 0, 0, 0, 0, 0, 0, 0, 0, 0, 0, 0, 0, 0, 0, 0, 0, 0, 0, 0, 0, 1, 1, 1, 1, 1, 1, 1, 1, 1, 1, 1, 1, 1, 1, 1, 1, 1, 1, 1, 1, 1, 1, 1, 1, 1, 1, 1, 1, 1, 1, 1, 1, 1, 1, 1, 1, 1, 1, 1, 1, 1, 1, 1, 1, 1, 1, 1, 1, 1, 1, 1, 1, 1, 1, 1, 1, 1, 1, 0, 0, 0, 0, 0, 0, 0, 0, 0, 0, 0, 0, 0, 0, 0, 0, 0, 0, 0, 0, 0, 0, 0, 0, 0, 0, 0, 0, 0, 0, 0, 0, 0, 0, 0, 0, 0, 0, 0, 0, 0, 0, 0, 0, 0, 0, 0, 0, 0, 0, 0, 0, 0, 0, 0, 0, 0, 0, 0, 0, 0, 0, 0, 0, 0, 0, 0, 0, 0, 0, 0, 0, 0, 0, 0, 0, 0, 0, 0, 0, 0, 0, 0, 0, 0, 0, 0, 0, 0, 0, 0, 0, 0, 0, 0, 0, 0, 0, 0, 0, 0, 0, 0, 0, 0, 0, 0, 0, 0, 0, 0, 2, 2, 2, 2, 2, 2])
_uv = me_cube_029.uv_layers.new(name='UVMap')
_uv.uv.foreach_set('vector', [0.2415, 0.9351, 0.2415, 0.9583, 0.26, 0.9583, 0.26, 0.9351, 0.1668, 1.0, 0.1668, 0.9814, 0.1483, 0.9814, 0.1483, 1.0, 0.1483, 0.9814, 0.1483, 0.9583, 0.1298, 0.9583, 0.1298, 0.9814, 0.4157, 0.9792, 0.4157, 0.9978, 0.4342, 0.9978, 0.4342, 0.9792, 0.03707, 0.9351, 0.03707, 0.9583, 0.05561, 0.9583, 0.05561, 0.9351, 0.1112, 0.9583, 0.1112, 0.9351, 0.09269, 0.9351, 0.09269, 0.9583, 0.2595, 0.9583, 0.2595, 0.9814, 0.2781, 0.9814, 0.2781, 0.9583, 0.5051, 0.9911, 0.5051, 0.9726, 0.4866, 0.9726, 0.4866, 0.9911, 0.9662, 0.2142, 0.9662, 0.2374, 0.9847, 0.2374, 0.9847, 0.2142, 0.3174, 0.97, 0.2989, 0.97, 0.2989, 0.9886, 0.3174, 0.9886, 0.3954, 0.9501, 0.3954, 0.9733, 0.4139, 0.9733, 0.4139, 0.9501, 0.1854, 0.9351, 0.1854, 0.9583, 0.2039, 0.9583, 0.2039, 0.9351, 0.8841, 0.9442, 0.8841, 0.9674, 0.9026, 0.9674, 0.9026, 0.9442, 0.7596, 0.9728, 0.741, 0.9728, 0.741, 0.9913, 0.7596, 0.9913, 0.1298, 0.9351, 0.1298, 0.9583, 0.1483, 0.9583, 0.1483, 0.9351, 0.9695, 0.9891, 0.988, 0.9891, 0.988, 0.9705, 0.9695, 0.9705, 0.5507, 0.9474, 0.5507, 0.9706, 0.5693, 0.9706, 0.5693, 0.9474, 0.9847, 0.2041, 0.9847, 0.1809, 0.9662, 0.1809, 0.9662, 0.2041, 0.9681, 0.6482, 0.9681, 0.6714, 0.9866, 0.6714, 0.9866, 0.6482, 0.9755, 0.46, 0.9755, 0.4785, 0.994, 0.4785, 0.994, 0.46, 0.9681, 0.6018, 0.9681, 0.625, 0.9866, 0.625, 0.9866, 0.6018, 0.9755, 0.46, 0.994, 0.46, 0.994, 0.4414, 0.9755, 0.4414, 0.9662, 0.2838, 0.9662, 0.3069, 0.9847, 0.3069, 0.9847, 0.2838, 0.9681, 0.741, 0.9681, 0.7641, 0.9866, 0.7641, 0.9866, 0.741, 0.07415, 0.9351, 0.07415, 0.9583, 0.09269, 0.9583, 0.09269, 0.9351, 0.8297, 0.9741, 0.8297, 0.9926, 0.8482, 0.9926, 0.8482, 0.9741, 0.1668, 0.9583, 0.1668, 0.9351, 0.1483, 0.9351, 0.1483, 0.9583, 0.5322, 0.9775, 0.5322, 0.996, 0.5507, 0.996, 0.5507, 0.9775, 0.0, 0.9351, 2.762e-09, 0.9583, 0.01854, 0.9583, 0.01854, 0.9351, 0.01854, 0.9351, 0.01854, 0.9583, 0.03707, 0.9583, 0.03707, 0.9351, 0.9847, 0.2606, 0.9847, 0.2374, 0.9662, 0.2374, 0.9662, 0.2606, 0.3769, 0.9918, 0.3954, 0.9918, 0.3954, 0.9733, 0.3769, 0.9733, 0.8111, 0.9509, 0.8111, 0.9741, 0.8297, 0.9741, 0.8297, 0.9509, 0.1298, 0.9814, 0.1112, 0.9814, 0.1112, 1.0, 0.1298, 1.0, 0.9569, 0.4229, 0.9569, 0.4461, 0.9755, 0.4461, 0.9755, 0.4229, 0.3769, 0.9501, 0.3769, 0.9733, 0.3954, 0.9733, 0.3954, 0.9501, 0.9524, 0.1086, 0.9524, 0.1318, 0.9709, 0.1318, 0.9709, 0.1086, 0.3954, 0.9918, 0.4139, 0.9918, 0.4139, 0.9733, 0.3954, 0.9733, 0.05561, 0.9583, 0.05561, 0.9814, 0.07415, 0.9814, 0.07415, 0.9583, 0.7604, 0.9799, 0.7604, 0.9984, 0.7789, 0.9984, 0.7789, 0.9799, 0.7604, 0.9567, 0.7604, 0.9799, 0.7789, 0.9799, 0.7789, 0.9567, 0.6745, 0.9398, 0.6745, 0.963, 0.693, 0.963, 0.693, 0.9398, 0.9662, 0.3301, 0.9662, 0.3533, 0.9847, 0.3533, 0.9847, 0.3301, 0.09269, 1.0, 0.1112, 1.0, 0.1112, 0.9814, 0.09269, 0.9814, 0.9676, 0.5052, 0.9676, 0.5284, 0.9862, 0.5284, 0.9862, 0.5052, 0.09269, 0.9814, 0.07415, 0.9814, 0.07415, 1.0, 0.09269, 1.0, 0.9662, 0.2606, 0.9662, 0.2838, 0.9847, 0.2838, 0.9847, 0.2606, 0.9847, 0.3765, 0.9847, 0.3533, 0.9662, 0.3533, 0.9662, 0.3765, 0.9681, 0.6946, 0.9681, 0.625, 0.9588, 0.625, 0.9588, 0.6946, 0.9662, 0.2041, 0.9662, 0.1345, 0.9569, 0.1345, 0.9569, 0.2041, 0.9602, 0.0, 0.9602, 0.06956, 0.9695, 0.06956, 0.9695, 0.0, 0.9507, 0.9663, 0.9507, 0.8967, 0.9415, 0.8967, 0.9415, 0.9663, 0.2085, 0.7985, 0.2085, 0.868, 0.2781, 0.868, 0.2781, 0.7985, 0.7715, 0.3413, 0.7715, 0.4108, 0.841, 0.4108, 0.841, 0.3413, 0.06488, 0.868, 0.06488, 0.9005, 0.09732, 0.9005, 0.09732, 0.868, 0.1622, 0.868, 0.1298, 0.868, 0.1298, 0.9005, 0.1622, 0.9005, 0.09732, 0.868, 0.09732, 0.9005, 0.1298, 0.9005, 0.1298, 0.868, 0.06488, 0.868, 0.03244, 0.868, 0.03244, 0.9005, 0.06488, 0.9005, 0.1946, 0.868, 0.1946, 0.9005, 0.2271, 0.9005, 0.2271, 0.868, 0.1946, 0.9005, 0.1946, 0.868, 0.1622, 0.868, 0.1622, 0.9005, 0.3012, 0.9005, 0.3012, 0.97, 0.3105, 0.97, 0.3105, 0.9005, 0.9681, 0.625, 0.9681, 0.5555, 0.9588, 0.5555, 0.9588, 0.625, 0.4866, 0.903, 0.4866, 0.9726, 0.4959, 0.9726, 0.4959, 0.903, 0.5237, 0.9726, 0.5237, 0.903, 0.5144, 0.903, 0.5144, 0.9726, 0.139, 0.7985, 0.139, 0.868, 0.2085, 0.868, 0.2085, 0.7985, 0.838, 0.2319, 0.7684, 0.2319, 0.7684, 0.3014, 0.838, 0.3014, 0.3453, 0.8912, 0.329, 0.8912, 0.329, 0.9422, 0.3453, 0.9422, 0.6954, 0.8874, 0.6954, 0.8178, 0.6445, 0.8178, 0.6445, 0.826, 0.6835, 0.826, 0.6835, 0.8784, 0.6445, 0.8784, 0.6445, 0.8874, 0.5671, 0.8448, 0.5507, 0.8448, 0.5507, 0.9144, 0.5671, 0.9144, 0.4494, 0.886, 0.4494, 0.8164, 0.3985, 0.8164, 0.3985, 0.8254, 0.4374, 0.8254, 0.4374, 0.8342, 0.4494, 0.8342, 0.4494, 0.8688, 0.4374, 0.8688, 0.4374, 0.8778, 0.3985, 0.8778, 0.3985, 0.886, 0.3198, 0.9168, 0.3198, 0.9332, 0.3279, 0.9332, 0.3279, 0.9168, 0.7235, 0.8874, 0.7072, 0.8874, 0.7072, 0.9383, 0.7235, 0.9383, 0.8753, 0.434, 0.8753, 0.473, 0.8916, 0.473, 0.8916, 0.434, 0.7072, 0.9398, 0.7072, 0.8874, 0.6908, 0.8874, 0.6908, 0.8964, 0.6919, 0.8964, 0.6919, 0.931, 0.6908, 0.931, 0.6908, 0.9398, 0.7604, 0.9177, 0.7604, 0.9567, 0.7767, 0.9567, 0.7767, 0.9177, 0.7377, 0.341, 0.7466, 0.341, 0.7466, 0.3246, 0.7377, 0.3246, 0.8512, 0.9491, 0.8512, 0.9308, 0.8512, 0.9308, 0.8512, 0.9198, 0.8392, 0.9198, 0.8392, 0.9491, 0.7928, 0.9198, 0.8221, 0.9198, 0.8221, 0.8852, 0.7928, 0.8852, 0.8716, 0.9527, 0.8716, 0.982, 0.8835, 0.982, 0.8835, 0.9711, 0.8835, 0.9711, 0.8835, 0.9527, 0.2525, 0.6091, 0.2525, 0.6437, 0.2536, 0.6437, 0.2536, 0.6091, 0.6445, 0.953, 0.6628, 0.953, 0.6628, 0.9184, 0.6445, 0.9184, 0.0, 0.0, 0.0, 0.0, 0.0, 0.0, 0.0, 0.0, 0.8833, 0.9181, 0.8714, 0.9181, 0.8714, 0.9527, 0.8833, 0.9527, 0.0, 0.0, 0.0, 0.0, 0.0, 0.0, 0.0, 0.0, 0.0857, 0.9005, 0.06616, 0.9005, 0.06616, 0.9351, 0.0857, 0.9351, 0.6738, 0.9379, 0.6738, 0.9184, 0.6628, 0.9184, 0.6628, 0.9379, 0.0, 0.0, 0.0, 0.0, 0.0, 0.0, 0.0, 0.0, 0.838, 0.602, 0.838, 0.5824, 0.8271, 0.5824, 0.8271, 0.602, 0.1052, 0.9005, 0.0857, 0.9005, 0.0857, 0.9351, 0.1052, 0.9351, 0.0, 0.0, 0.0, 0.0, 0.0, 0.0, 0.0, 0.0, 0.0, 0.0, 0.0, 0.0, 0.0, 0.0, 0.0, 0.0, 0.0, 0.0, 0.0, 0.0, 0.0, 0.0, 0.0, 0.0, 0.5507, 0.9254, 0.5507, 0.9474, 0.5702, 0.9474, 0.5702, 0.9144, 0.5507, 0.9144, 0.5507, 0.9254, 0.0, 0.9351, 0.02205, 0.9351, 0.02205, 0.9005, 0.0, 0.9005, 0.2221, 0.9005, 0.2221, 0.9351, 0.2415, 0.9351, 0.2415, 0.9005, 0.2525, 0.6091, 0.2195, 0.6091, 0.2195, 0.6437, 0.2525, 0.6437, 0.2415, 0.9351, 0.2609, 0.9351, 0.2609, 0.9005, 0.2415, 0.9005, 0.5834, 0.9098, 0.5834, 0.9318, 0.5834, 0.9318, 0.5834, 0.9428, 0.6028, 0.9428, 0.6028, 0.9098, 0.0, 0.0, 0.0, 0.0, 0.0, 0.0, 0.0, 0.0, 0.7907, 0.9177, 0.7767, 0.9177, 0.7767, 0.9177, 0.7767, 0.9487, 0.7907, 0.9487, 0.0, 0.0, 0.0, 0.0, 0.0, 0.0, 0.0, 0.0, 0.7071, 0.9398, 0.693, 0.9398, 0.693, 0.9699, 0.7071, 0.9699, 0.0, 0.0, 0.0, 0.0, 0.0, 0.0, 0.0, 0.0, 0.4069, 0.886, 0.3769, 0.886, 0.3769, 0.8955, 0.3769, 0.8955, 0.3769, 0.917, 0.4069, 0.917, 0.0, 0.0, 0.0, 0.0, 0.0, 0.0, 0.0, 0.0, 0.841, 0.2142, 0.841, 0.2485, 0.8488, 0.2485, 0.8488, 0.2717, 0.841, 0.2717, 0.841, 0.3413, 0.841, 0.3413, 0.872, 0.3413, 0.872, 0.2142, 0.2188, 0.3413, 0.2188, 0.3413, 0.2188, 0.3713, 0.2188, 0.3713, 0.0, 0.0, 0.0, 0.0, 0.0, 0.0, 0.0, 0.0, 0.7398, 0.9383, 0.7257, 0.9383, 0.7257, 0.9684, 0.7398, 0.9684, 0.8753, 0.4752, 0.8753, 0.3413, 0.8657, 0.3522, 0.8657, 0.4609, 0.8524, 0.4609, 0.841, 0.4752, 0.841, 0.4752, 0.841, 0.6091, 0.872, 0.6091, 0.872, 0.4752, 0.7715, 0.4752, 0.6445, 0.4752, 0.6445, 0.5052, 0.6459, 0.5052, 0.6459, 0.5791, 0.6445, 0.5791, 0.6445, 0.6091, 0.7715, 0.6091, 0.3512, 0.8076, 0.3476, 0.8164, 0.4171, 0.8164, 0.4171, 0.6825, 0.3645, 0.7059, 0.3512, 0.7059, 0.3512, 0.7934, 0.3645, 0.7934, 0.3645, 0.8076, 0.9524, 0.1339, 0.9524, 0.0, 0.9445, 0.0, 0.9445, 0.1339, 0.8921, 0.0, 0.8921, 0.1339, 0.9153, 0.1339, 0.9153, 0.0, 0.9491, 0.2142, 0.9491, 0.3481, 0.9569, 0.3481, 0.9569, 0.2142, 0.8212, 0.7505, 0.8147, 0.7379, 0.7744, 0.6603, 0.7678, 0.6476, 0.7796, 0.6415, 0.7861, 0.6542, 0.822, 0.6091, 0.7604, 0.6412, 0.7742, 0.6678, 0.7754, 0.6672, 0.8094, 0.7327, 0.8082, 0.7333, 0.822, 0.76, 0.8563, 0.6091, 0.8449, 0.6234, 0.8449, 0.732, 0.8316, 0.732, 0.822, 0.743, 0.8563, 0.743, 0.3769, 0.9733, 0.369, 0.9733, 0.369, 0.9865, 0.3769, 0.9865, 0.9588, 0.6894, 0.951, 0.6894, 0.951, 0.798, 0.9588, 0.798, 0.8841, 0.8871, 0.8841, 0.76, 0.853, 0.76, 0.853, 0.76, 0.853, 0.8296, 0.8609, 0.8296, 0.8609, 0.8528, 0.853, 0.8528, 0.853, 0.8871, 0.2188, 0.3413, 0.2188, 0.3713, 0.2188, 0.3713, 0.2188, 0.3413, 0.4448, 0.9698, 0.437, 0.9698, 0.437, 0.9831, 0.4448, 0.9831, 0.374, 0.937, 0.3661, 0.937, 0.3661, 0.9512, 0.374, 0.9512, 0.5237, 0.9858, 0.5315, 0.9858, 0.5315, 0.9726, 0.5237, 0.9726, 0.7336, 0.9684, 0.7257, 0.9684, 0.7257, 0.9816, 0.7336, 0.9816, 0.3198, 0.9474, 0.3276, 0.9474, 0.3276, 0.9332, 0.3198, 0.9332, 0.6169, 0.9487, 0.6028, 0.9487, 0.6028, 0.9788, 0.6169, 0.9788, 0.3276, 0.9474, 0.3198, 0.9474, 0.3198, 0.9617, 0.3276, 0.9617, 0.693, 0.9831, 0.7009, 0.9831, 0.7009, 0.9699, 0.693, 0.9699, 0.7829, 0.963, 0.7907, 0.963, 0.7907, 0.9487, 0.7829, 0.9487, 0.6635, 0.9868, 0.6714, 0.9868, 0.6714, 0.9736, 0.6635, 0.9736, 0.5375, 0.9421, 0.5454, 0.9421, 0.5454, 0.8334, 0.5375, 0.8334, 0.9445, 0.1086, 0.9445, 0.0, 0.9313, 5.528e-09, 0.9313, 0.1086, 0.0, 0.0, 0.0, 0.0, 0.0, 0.0, 0.0, 0.0, 0.8393, 0.8528, 0.8252, 0.8528, 0.8252, 0.8838, 0.8393, 0.8838, 0.8393, 0.8528, 0.0, 0.0, 0.0, 0.0, 0.0, 0.0, 0.0, 0.0, 0.7155, 0.3389, 0.7155, 0.3246, 0.7022, 0.3246, 0.7022, 0.3389, 0.7155, 0.3246, 0.7155, 0.3389, 0.7287, 0.3389, 0.7287, 0.3246, 0.0, 0.0, 0.0, 0.0, 0.0, 0.0, 0.0, 0.0, 0.0, 0.0, 0.0, 0.0, 0.0, 0.0, 0.0, 0.0, 0.853, 0.8871, 0.853, 0.9086, 0.853, 0.9086, 0.853, 0.9181, 0.883, 0.9181, 0.883, 0.8871, 0.4688, 0.9782, 0.4829, 0.9782, 0.4829, 0.9482, 0.4688, 0.9482, 0.0, 0.0, 0.0, 0.0, 0.0, 0.0, 0.0, 0.0, 0.7556, 0.34, 0.7651, 0.34, 0.7651, 0.3387, 0.7556, 0.3387, 0.7556, 0.3246, 0.7556, 0.3246, 0.7556, 0.3387, 0.841, 0.743, 0.841, 0.743, 0.841, 0.7584, 0.841, 0.7584, 0.8505, 0.7584, 0.8505, 0.7444, 0.841, 0.7444, 0.8921, 0.1271, 0.8827, 0.1271, 0.8827, 0.2009, 0.8921, 0.2009, 0.0, 0.0, 0.0, 0.0, 0.0, 0.0, 0.0, 0.0, 0.8315, 0.743, 0.822, 0.743, 0.822, 0.7444, 0.822, 0.7584, 0.822, 0.7584, 0.822, 0.7444, 0.8315, 0.7444, 0.8599, 0.743, 0.8599, 0.743, 0.8599, 0.7444, 0.8505, 0.7444, 0.8505, 0.7584, 0.8599, 0.7584, 0.8599, 0.7584, 0.9969, 0.9282, 0.9969, 0.9066, 0.9955, 0.9066, 0.9955, 0.9066, 0.9955, 0.9066, 0.9815, 0.9066, 0.9815, 0.9066, 0.9815, 0.9282, 0.7587, 0.725, 0.7372, 0.725, 0.7372, 0.7989, 0.7587, 0.7989, 0.9955, 0.9498, 0.9955, 0.9498, 0.9969, 0.9498, 0.9969, 0.9282, 0.9815, 0.9282, 0.9815, 0.9498, 0.9815, 0.9498, 0.9955, 0.9498, 0.1159, 0.3413, 0.1159, 0.0, 0.0, 0.0, 8.287e-08, 0.3413, 0.6822, 0.2319, 0.7916, 0.2319, 0.7916, 0.1159, 0.6822, 0.1159, 0.6822, 0.127, 0.6758, 0.127, 0.6758, 0.2208, 0.6822, 0.2208, 0.457, 0.3413, 0.3476, 0.3413, 0.3476, 0.6825, 0.457, 0.6825, 0.2317, 0.7985, 0.2317, 0.689, 0.2207, 0.689, 0.2207, 0.6825, 0.1269, 0.6825, 0.1269, 0.689, 0.1159, 0.689, 0.1159, 0.7985, 0.1094, 0.3413, 0.0, 0.3413, 1.381e-09, 0.6825, 0.1094, 0.6825, 0.6445, 0.3413, 0.5507, 0.3413, 0.5507, 0.6825, 0.6445, 0.6825, 0.938, 0.5555, 0.9316, 0.5555, 0.9316, 0.8967, 0.938, 0.8967, 0.9362, 0.2142, 0.9251, 0.2142, 0.9251, 0.5555, 0.9362, 0.5555, 0.9445, 0.8967, 0.951, 0.8967, 0.951, 0.5555, 0.9445, 0.5555, 0.9141, 0.5555, 0.903, 0.5555, 0.903, 0.8967, 0.9141, 0.8967, 0.8111, 0.9776, 0.8111, 0.9544, 0.7926, 0.9544, 0.7926, 0.9776, 0.9695, 0.9762, 0.951, 0.9762, 0.951, 0.9948, 0.9695, 0.9948, 0.2039, 0.9583, 0.2039, 0.9814, 0.2224, 0.9814, 0.2224, 0.9583, 0.8111, 0.9741, 0.8111, 0.9926, 0.8297, 0.9926, 0.8297, 0.9741, 0.7916, 0.2087, 0.7916, 0.2319, 0.8102, 0.2319, 0.8102, 0.2087, 0.241, 0.9583, 0.241, 0.9351, 0.2224, 0.9351, 0.2224, 0.9583, 0.9662, 0.3069, 0.9662, 0.3301, 0.9847, 0.3301, 0.9847, 0.3069, 0.853, 0.9759, 0.853, 0.9944, 0.8716, 0.9944, 0.8716, 0.9759, 0.9847, 0.4229, 0.9847, 0.3997, 0.9662, 0.3997, 0.9662, 0.4229, 0.9973, 0.06956, 0.9788, 0.06956, 0.9788, 0.08811, 0.9973, 0.08811, 0.468, 0.9654, 0.468, 0.9422, 0.4494, 0.9422, 0.4494, 0.9654, 0.241, 0.9814, 0.241, 0.9583, 0.2224, 0.9583, 0.2224, 0.9814, 0.9862, 0.5516, 0.9862, 0.5284, 0.9676, 0.5284, 0.9676, 0.5516, 0.8841, 0.9674, 0.8841, 0.9859, 0.9026, 0.9859, 0.9026, 0.9674, 0.6745, 0.963, 0.6745, 0.9862, 0.693, 0.9862, 0.693, 0.963, 0.2039, 0.9814, 0.1854, 0.9814, 0.1854, 1.0, 0.2039, 1.0, 0.5834, 0.9428, 0.5834, 0.966, 0.602, 0.966, 0.602, 0.9428, 0.05561, 0.9814, 0.05561, 0.9583, 0.03707, 0.9583, 0.03707, 0.9814, 0.9681, 0.6714, 0.9681, 0.6946, 0.9866, 0.6946, 0.9866, 0.6714, 0.0, 0.9814, 1.381e-09, 1.0, 0.01854, 1.0, 0.01854, 0.9814, 0.9681, 0.5786, 0.9681, 0.6018, 0.9866, 0.6018, 0.9866, 0.5786, 0.03707, 0.9814, 0.01854, 0.9814, 0.01854, 1.0, 0.03707, 1.0, 0.05561, 0.9351, 0.05561, 0.9583, 0.07415, 0.9583, 0.07415, 0.9351, 0.9602, 0.06956, 0.9602, 0.09275, 0.9788, 0.09275, 0.9788, 0.06956, 0.8297, 0.9509, 0.8297, 0.9741, 0.8482, 0.9741, 0.8482, 0.9509, 0.9755, 0.4229, 0.9755, 0.4414, 0.994, 0.4414, 0.994, 0.4229, 0.1668, 0.9351, 0.1668, 0.9583, 0.1854, 0.9583, 0.1854, 0.9351, 0.8111, 0.9776, 0.7926, 0.9776, 0.7926, 0.9962, 0.8111, 0.9962, 0.853, 0.9527, 0.853, 0.9759, 0.8716, 0.9759, 0.8716, 0.9527, 0.7072, 0.9615, 0.7072, 0.9847, 0.7257, 0.9847, 0.7257, 0.9615, 0.9676, 0.482, 0.9676, 0.5052, 0.9862, 0.5052, 0.9862, 0.482, 0.663, 0.9762, 0.6445, 0.9762, 0.6445, 0.9947, 0.663, 0.9947, 0.9681, 0.5555, 0.9681, 0.5786, 0.9866, 0.5786, 0.9866, 0.5555, 0.2595, 1.0, 0.2781, 1.0, 0.2781, 0.9814, 0.2595, 0.9814, 0.741, 0.9264, 0.741, 0.9496, 0.7596, 0.9496, 0.7596, 0.9264, 0.7257, 0.9615, 0.7257, 0.9383, 0.7072, 0.9383, 0.7072, 0.9615, 0.9866, 0.7178, 0.9866, 0.6946, 0.9681, 0.6946, 0.9681, 0.7178, 0.9415, 0.9709, 0.9229, 0.9709, 0.9229, 0.9894, 0.9415, 0.9894, 0.9681, 0.7178, 0.9681, 0.741, 0.9866, 0.741, 0.9866, 0.7178, 0.03707, 0.9814, 0.03707, 1.0, 0.05561, 1.0, 0.05561, 0.9814, 0.8102, 0.2087, 0.8102, 0.2319, 0.8287, 0.2319, 0.8287, 0.2087, 0.3475, 0.9653, 0.3475, 0.9422, 0.329, 0.9422, 0.329, 0.9653, 0.9681, 0.625, 0.9681, 0.6482, 0.9866, 0.6482, 0.9866, 0.625, 0.05561, 0.9814, 0.05561, 1.0, 0.07415, 1.0, 0.07415, 0.9814, 0.9662, 0.3765, 0.9662, 0.3997, 0.9847, 0.3997, 0.9847, 0.3765, 0.9216, 0.9709, 0.903, 0.9709, 0.903, 0.9894, 0.9216, 0.9894, 0.3476, 0.9206, 0.3476, 0.9438, 0.3661, 0.9438, 0.3661, 0.9206, 0.6445, 0.953, 0.6445, 0.9762, 0.663, 0.9762, 0.663, 0.953, 0.292, 0.9005, 0.292, 0.97, 0.3012, 0.97, 0.3012, 0.9005, 0.9662, 0.2838, 0.9662, 0.2142, 0.9569, 0.2142, 0.9569, 0.2838, 0.9491, 0.482, 0.9491, 0.5516, 0.9584, 0.5516, 0.9584, 0.482, 0.9676, 0.5516, 0.9676, 0.482, 0.9584, 0.482, 0.9584, 0.5516, 0.7715, 0.4804, 0.7715, 0.5499, 0.841, 0.5499, 0.841, 0.4804, 0.8611, 0.2087, 0.8611, 0.1391, 0.7916, 0.1391, 0.7916, 0.2087, 0.2271, 0.868, 0.2271, 0.9005, 0.2595, 0.9005, 0.2595, 0.868, 0.6159, 0.8448, 0.5834, 0.8448, 0.5834, 0.8773, 0.6159, 0.8773, 0.2595, 0.868, 0.2595, 0.9005, 0.292, 0.9005, 0.292, 0.868, 0.8039, 0.5499, 0.7715, 0.5499, 0.7715, 0.5824, 0.8039, 0.5824, 0.5834, 0.8773, 0.5834, 0.9098, 0.6159, 0.9098, 0.6159, 0.8773, 0.7928, 0.9177, 0.7928, 0.8852, 0.7604, 0.8852, 0.7604, 0.9177, 0.2803, 0.9005, 0.2803, 0.97, 0.2896, 0.97, 0.2896, 0.9005, 0.9569, 0.2838, 0.9569, 0.3533, 0.9662, 0.3533, 0.9662, 0.2838, 0.4959, 0.903, 0.4959, 0.9726, 0.5051, 0.9726, 0.5051, 0.903, 0.5329, 0.9726, 0.5329, 0.903, 0.5237, 0.903, 0.5237, 0.9726, 0.7916, 0.0, 0.7916, 0.06956, 0.8611, 0.06956, 0.8611, 0.0, 0.8611, 0.1391, 0.8611, 0.06956, 0.7916, 0.06956, 0.7916, 0.1391, 0.9415, 0.8967, 0.9251, 0.8967, 0.9251, 0.9477, 0.9415, 0.9477, 0.7463, 0.8874, 0.7463, 0.8178, 0.6954, 0.8178, 0.6954, 0.826, 0.7344, 0.826, 0.7344, 0.8784, 0.6954, 0.8784, 0.6954, 0.8874, 0.8921, 0.2035, 0.9085, 0.2035, 0.9085, 0.1339, 0.8921, 0.1339, 0.5375, 0.903, 0.5375, 0.8334, 0.4866, 0.8334, 0.4866, 0.8424, 0.5256, 0.8424, 0.5256, 0.8512, 0.5375, 0.8512, 0.5375, 0.8858, 0.5256, 0.8858, 0.5256, 0.8948, 0.4866, 0.8948, 0.4866, 0.903, 0.3198, 0.9005, 0.3198, 0.9168, 0.3279, 0.9168, 0.3279, 0.9005, 0.9476, 0.1345, 0.9313, 0.1345, 0.9313, 0.1855, 0.9476, 0.1855, 0.4157, 0.917, 0.4157, 0.956, 0.432, 0.956, 0.432, 0.917, 0.9004, 0.9052, 0.9004, 0.8528, 0.8841, 0.8528, 0.8841, 0.8618, 0.8851, 0.8618, 0.8851, 0.8964, 0.8841, 0.8964, 0.8841, 0.9052, 0.6028, 0.9098, 0.6028, 0.9487, 0.6192, 0.9487, 0.6192, 0.9098, 0.7287, 0.341, 0.7377, 0.341, 0.7377, 0.3246, 0.7287, 0.3246, 0.5821, 0.9437, 0.5821, 0.9254, 0.5821, 0.9254, 0.5821, 0.9144, 0.5702, 0.9144, 0.5702, 0.9437, 0.8221, 0.9198, 0.8514, 0.9198, 0.8514, 0.8852, 0.8221, 0.8852, 0.8393, 0.8528, 0.8393, 0.8821, 0.8512, 0.8821, 0.8512, 0.8711, 0.8512, 0.8711, 0.8512, 0.8528, 0.5483, 0.6825, 0.5483, 0.7171, 0.5493, 0.7171, 0.5493, 0.6825, 0.7928, 0.9544, 0.8111, 0.9544, 0.8111, 0.9198, 0.7928, 0.9198, 0.0, 0.0, 0.0, 0.0, 0.0, 0.0, 0.0, 0.0, 0.9695, 0.06461, 0.9815, 0.06461, 0.9815, 0.03002, 0.9695, 0.03002, 0.0, 0.0, 0.0, 0.0, 0.0, 0.0, 0.0, 0.0, 0.872, 0.6025, 0.8915, 0.6025, 0.8915, 0.5679, 0.872, 0.5679, 0.9422, 0.1282, 0.9422, 0.1086, 0.9313, 0.1086, 0.9313, 0.1282, 0.0, 0.0, 0.0, 0.0, 0.0, 0.0, 0.0, 0.0, 0.6745, 0.9593, 0.6745, 0.9398, 0.6635, 0.9398, 0.6635, 0.9593, 0.1052, 0.9351, 0.1248, 0.9351, 0.1248, 0.9005, 0.1052, 0.9005, 0.0, 0.0, 0.0, 0.0, 0.0, 0.0, 0.0, 0.0, 0.0, 0.0, 0.0, 0.0, 0.0, 0.0, 0.0, 0.0, 0.0, 0.0, 0.0, 0.0, 0.0, 0.0, 0.0, 0.0, 0.3769, 0.928, 0.3769, 0.9501, 0.3963, 0.9501, 0.3963, 0.917, 0.3769, 0.917, 0.3769, 0.928, 0.04411, 0.9351, 0.06616, 0.9351, 0.06616, 0.9005, 0.04411, 0.9005, 0.2221, 0.9351, 0.2221, 0.9005, 0.2027, 0.9005, 0.2027, 0.9351, 0.8015, 0.3014, 0.7684, 0.3014, 0.7684, 0.336, 0.8015, 0.336, 0.1833, 0.9005, 0.1638, 0.9005, 0.1638, 0.9351, 0.1833, 0.9351, 0.3963, 0.917, 0.3963, 0.9391, 0.3963, 0.9391, 0.3963, 0.9501, 0.4157, 0.9501, 0.4157, 0.917, 0.2317, 0.3413, 0.2317, 0.0, 0.1159, 0.0, 0.1159, 0.3413, 0.6445, 0.6156, 0.6445, 0.725, 0.7604, 0.725, 0.7604, 0.6156, 0.7493, 0.6156, 0.7493, 0.6091, 0.6555, 0.6091, 0.6555, 0.6156, 0.1094, 0.6825, 0.2188, 0.6825, 0.2188, 0.3413, 0.1094, 0.3413, 0.7916, 0.1159, 0.7916, 0.006469, 0.7806, 0.006469, 0.7806, 2.211e-08, 0.6868, 0.0, 0.6868, 0.006469, 0.6758, 0.006469, 0.6758, 0.1159, 0.457, 0.3413, 0.5664, 0.3413, 0.5664, 0.0, 0.457, 0.0, 0.5507, 0.3413, 0.457, 0.3413, 0.457, 0.6825, 0.5507, 0.6825, 0.9426, 0.2142, 0.9362, 0.2142, 0.9362, 0.5555, 0.9426, 0.5555, 0.9141, 0.5555, 0.9251, 0.5555, 0.9251, 0.2142, 0.9141, 0.2142, 0.9491, 0.2142, 0.9426, 0.2142, 0.9426, 0.5555, 0.9491, 0.5555, 0.9141, 0.2142, 0.903, 0.2142, 0.903, 0.5555, 0.9141, 0.5555, 0.09269, 0.9583, 0.09269, 0.9814, 0.1112, 0.9814, 0.1112, 0.9583, 0.2039, 0.9814, 0.2039, 1.0, 0.2224, 1.0, 0.2224, 0.9814, 0.07415, 0.9583, 0.07415, 0.9814, 0.09269, 0.9814, 0.09269, 0.9583, 0.1854, 0.9814, 0.1668, 0.9814, 0.1668, 1.0, 0.1854, 1.0, 0.2609, 0.9351, 0.2609, 0.9583, 0.2795, 0.9583, 0.2795, 0.9351, 0.1298, 0.9583, 0.1298, 0.9351, 0.1112, 0.9351, 0.1112, 0.9583, 0.79, 0.5824, 0.79, 0.6056, 0.8085, 0.6056, 0.8085, 0.5824, 0.5051, 0.9726, 0.5051, 0.9911, 0.5237, 0.9911, 0.5237, 0.9726, 0.7715, 0.5824, 0.7715, 0.6056, 0.79, 0.6056, 0.79, 0.5824, 0.3476, 0.967, 0.3476, 0.9855, 0.3661, 0.9855, 0.3661, 0.967, 0.9229, 0.9477, 0.9229, 0.9709, 0.9415, 0.9709, 0.9415, 0.9477, 0.9847, 0.1577, 0.9847, 0.1345, 0.9662, 0.1345, 0.9662, 0.1577, 0.9681, 0.7873, 0.9681, 0.8105, 0.9866, 0.8105, 0.9866, 0.7873, 0.241, 1.0, 0.241, 0.9814, 0.2224, 0.9814, 0.2224, 1.0, 0.9866, 0.7873, 0.9866, 0.7641, 0.9681, 0.7641, 0.9681, 0.7873, 0.468, 0.9654, 0.4494, 0.9654, 0.4494, 0.984, 0.468, 0.984, 0.9695, 0.9762, 0.9695, 0.953, 0.951, 0.953, 0.951, 0.9762, 0.2595, 0.9814, 0.2595, 0.9583, 0.241, 0.9583, 0.241, 0.9814, 0.4157, 0.956, 0.4157, 0.9792, 0.4342, 0.9792, 0.4342, 0.956, 0.9866, 0.8869, 0.9681, 0.8869, 0.9681, 0.9055, 0.9866, 0.9055, 0.6202, 0.9422, 0.6202, 0.9654, 0.6388, 0.9654, 0.6388, 0.9422, 0.6202, 0.984, 0.6388, 0.984, 0.6388, 0.9654, 0.6202, 0.9654, 0.7596, 0.9728, 0.7596, 0.9496, 0.741, 0.9496, 0.741, 0.9728, 0.1854, 0.9814, 0.1854, 0.9583, 0.1668, 0.9583, 0.1668, 0.9814, 0.1668, 0.9814, 0.1668, 0.9583, 0.1483, 0.9583, 0.1483, 0.9814, 0.2803, 0.97, 0.2803, 0.9886, 0.2989, 0.9886, 0.2989, 0.97, 0.2039, 0.9351, 0.2039, 0.9583, 0.2224, 0.9583, 0.2224, 0.9351, 0.5834, 0.9845, 0.602, 0.9845, 0.602, 0.966, 0.5834, 0.966, 0.01854, 0.9583, 0.01854, 0.9814, 0.03707, 0.9814, 0.03707, 0.9583, 0.9847, 0.1809, 0.9847, 0.1577, 0.9662, 0.1577, 0.9662, 0.1809, 0.8085, 0.5824, 0.8085, 0.6056, 0.8271, 0.6056, 0.8271, 0.5824, 0.5693, 0.9706, 0.5507, 0.9706, 0.5507, 0.9892, 0.5693, 0.9892, 0.9141, 0.191, 0.9141, 0.2142, 0.9326, 0.2142, 0.9326, 0.191, 0.7557, 0.7989, 0.7372, 0.7989, 0.7372, 0.8174, 0.7557, 0.8174, 0.0, 0.9583, 0.0, 0.9814, 0.01854, 0.9814, 0.01854, 0.9583, 0.9695, 0.953, 0.9695, 0.9298, 0.951, 0.9298, 0.951, 0.953, 0.9681, 0.8105, 0.9681, 0.8337, 0.9866, 0.8337, 0.9866, 0.8105, 0.2595, 0.9814, 0.241, 0.9814, 0.241, 1.0, 0.2595, 1.0, 0.9866, 0.8569, 0.9866, 0.8337, 0.9681, 0.8337, 0.9681, 0.8569, 0.3475, 0.9653, 0.329, 0.9653, 0.329, 0.9839, 0.3475, 0.9839, 0.9755, 0.4693, 0.9755, 0.4461, 0.9569, 0.4461, 0.9569, 0.4693, 0.9695, 0.9298, 0.9695, 0.9066, 0.951, 0.9066, 0.951, 0.9298, 0.2039, 0.9814, 0.2039, 0.9583, 0.1854, 0.9583, 0.1854, 0.9814, 1.0, 0.03002, 0.9815, 0.03002, 0.9815, 0.04857, 1.0, 0.04857, 0.1112, 0.9583, 0.1112, 0.9814, 0.1298, 0.9814, 0.1298, 0.9583, 0.1483, 0.9814, 0.1298, 0.9814, 0.1298, 1.0, 0.1483, 1.0, 0.903, 0.9477, 0.903, 0.9709, 0.9216, 0.9709, 0.9216, 0.9477, 0.3661, 0.967, 0.3661, 0.9438, 0.3476, 0.9438, 0.3476, 0.967, 0.2317, 4.423e-08, 0.2317, 0.3413, 0.3476, 0.3413, 0.3476, 0.0, 0.0, 0.689, 1.657e-08, 0.7985, 0.1159, 0.7985, 0.1159, 0.689, 0.1048, 0.689, 0.1048, 0.6825, 0.01105, 0.6825, 0.01105, 0.689, 0.5664, 0.3413, 0.6758, 0.3413, 0.6758, 0.0, 0.5664, 0.0, 0.3476, 0.7985, 0.3476, 0.689, 0.3365, 0.689, 0.3365, 0.6825, 0.2428, 0.6825, 0.2428, 0.689, 0.2317, 0.689, 0.2317, 0.7985, 0.3476, 0.3413, 0.457, 0.3413, 0.457, 0.0, 0.3476, 0.0, 0.3476, 0.3413, 0.2538, 0.3413, 0.2538, 0.6825, 0.3476, 0.6825, 0.9316, 0.5555, 0.9251, 0.5555, 0.9251, 0.8967, 0.9316, 0.8967, 0.9141, 0.8967, 0.9251, 0.8967, 0.9251, 0.5555, 0.9141, 0.5555, 0.9445, 0.5555, 0.938, 0.5555, 0.938, 0.8967, 0.9445, 0.8967, 0.903, 0.3413, 0.892, 0.3413, 0.892, 0.6825, 0.903, 0.6825, 0.0, 0.0, 0.0, 0.0, 0.0, 0.0, 0.0, 0.0, 0.8252, 0.9198, 0.8252, 0.9509, 0.8392, 0.9509, 0.8392, 0.9198, 0.8392, 0.9198, 0.0, 0.0, 0.0, 0.0, 0.0, 0.0, 0.0, 0.0, 0.5833, 0.9775, 0.5833, 0.9474, 0.5693, 0.9474, 0.5693, 0.9775, 0.0, 0.0, 0.0, 0.0, 0.0, 0.0, 0.0, 0.0, 0.4069, 0.886, 0.4069, 0.917, 0.437, 0.917, 0.437, 0.8955, 0.437, 0.8955, 0.437, 0.886, 0.0, 0.0, 0.0, 0.0, 0.0, 0.0, 0.0, 0.0, 0.903, 0.2142, 0.872, 0.2142, 0.872, 0.3413, 0.903, 0.3413, 0.903, 0.3413, 0.903, 0.2717, 0.8952, 0.2717, 0.8952, 0.2485, 0.903, 0.2485, 0.0, 0.0, 0.0, 0.0, 0.0, 0.0, 0.0, 0.0, 0.0, 0.0, 0.0, 0.0, 0.0, 0.0, 0.0, 0.0, 0.5507, 0.9775, 0.5507, 0.9474, 0.5367, 0.9474, 0.5367, 0.9775, 0.2195, 0.6091, 0.2538, 0.6091, 0.2424, 0.5948, 0.2291, 0.5948, 0.2291, 0.4862, 0.2195, 0.4752, 0.8563, 0.743, 0.8874, 0.743, 0.8874, 0.6091, 0.8563, 0.6091, 0.7715, 0.4752, 0.7715, 0.3413, 0.6445, 0.3413, 0.6445, 0.3713, 0.6459, 0.3713, 0.6459, 0.4451, 0.6445, 0.4451, 0.6445, 0.4752, 0.4207, 0.6913, 0.434, 0.6913, 0.434, 0.7056, 0.4207, 0.7056, 0.4207, 0.793, 0.434, 0.793, 0.4866, 0.8164, 0.4866, 0.6825, 0.4171, 0.6825, 0.9569, 0.3481, 0.9491, 0.3481, 0.9491, 0.482, 0.9569, 0.482, 0.6434, 0.7753, 0.6202, 0.7753, 0.6202, 0.9092, 0.6434, 0.9092, 0.951, 0.6894, 0.9588, 0.6894, 0.9588, 0.5555, 0.951, 0.5555, 0.5475, 0.692, 0.5483, 0.6825, 0.5344, 0.7092, 0.5356, 0.7098, 0.5016, 0.7753, 0.5004, 0.7747, 0.4866, 0.8014, 0.5483, 0.8334, 0.5124, 0.7884, 0.5058, 0.801, 0.4941, 0.7949, 0.5006, 0.7823, 0.5409, 0.7047, 0.2195, 0.3413, 0.2195, 0.4752, 0.2538, 0.4752, 0.2442, 0.4642, 0.231, 0.4642, 0.231, 0.3556, 0.3198, 0.9617, 0.3198, 0.9749, 0.3276, 0.9749, 0.3276, 0.9617, 0.9588, 0.9066, 0.9588, 0.798, 0.951, 0.798, 0.951, 0.9066, 0.8921, 0.0, 0.8611, 1.106e-08, 0.8611, 0.03431, 0.869, 0.03431, 0.869, 0.0575, 0.8611, 0.0575, 0.8611, 0.1271, 0.8611, 0.1271, 0.8921, 0.1271, 0.0, 0.0, 0.0, 0.0, 0.0, 0.0, 0.0, 0.0, 0.8768, 0.2009, 0.8768, 0.2142, 0.8847, 0.2142, 0.8847, 0.2009, 0.4448, 0.9698, 0.4448, 0.9556, 0.437, 0.9556, 0.437, 0.9698, 0.9493, 0.9795, 0.9493, 0.9663, 0.9415, 0.9663, 0.9415, 0.9795, 0.869, 0.2009, 0.869, 0.2142, 0.8768, 0.2142, 0.8768, 0.2009, 0.9602, 0.09275, 0.9602, 0.107, 0.9681, 0.107, 0.9681, 0.09275, 0.9835, 0.03002, 0.9835, 2.764e-09, 0.9695, 0.0, 0.9695, 0.03002, 0.374, 0.9654, 0.374, 0.9512, 0.3661, 0.9512, 0.3661, 0.9654, 0.7907, 0.9762, 0.7907, 0.963, 0.7829, 0.963, 0.7829, 0.9762, 0.6635, 0.9593, 0.6635, 0.9736, 0.6714, 0.9736, 0.6714, 0.9593, 0.869, 0.2142, 0.869, 0.2009, 0.8611, 0.2009, 0.8611, 0.2142, 0.9524, 0.0, 0.9524, 0.1086, 0.9602, 0.1086, 0.9602, 0.0, 0.7596, 0.8178, 0.7463, 0.8178, 0.7463, 0.9264, 0.7596, 0.9264, 0.0, 0.0, 0.0, 0.0, 0.0, 0.0, 0.0, 0.0, 0.8111, 0.9198, 0.8111, 0.9198, 0.8111, 0.9509, 0.8252, 0.9509, 0.8252, 0.9198, 0.0, 0.0, 0.0, 0.0, 0.0, 0.0, 0.0, 0.0, 0.7022, 0.3246, 0.689, 0.3246, 0.689, 0.3389, 0.7022, 0.3389, 0.689, 0.3246, 0.6758, 0.3246, 0.6758, 0.3389, 0.689, 0.3389, 0.0, 0.0, 0.0, 0.0, 0.0, 0.0, 0.0, 0.0, 0.0, 0.0, 0.0, 0.0, 0.0, 0.0, 0.0, 0.0, 0.6445, 0.9184, 0.6745, 0.9184, 0.6745, 0.8874, 0.6445, 0.8874, 0.6445, 0.8968, 0.6445, 0.8968, 0.9681, 0.8569, 0.9681, 0.8869, 0.9821, 0.8869, 0.9821, 0.8569, 0.0, 0.0, 0.0, 0.0, 0.0, 0.0, 0.0, 0.0, 0.841, 0.7584, 0.841, 0.7571, 0.841, 0.743, 0.841, 0.743, 0.841, 0.7571, 0.8315, 0.7571, 0.8315, 0.7584, 0.8789, 0.743, 0.8789, 0.7444, 0.8694, 0.7444, 0.8694, 0.7584, 0.8789, 0.7584, 0.8789, 0.7584, 0.8789, 0.743, 0.9015, 0.7564, 0.9015, 0.6825, 0.892, 0.6825, 0.892, 0.7564, 0.0, 0.0, 0.0, 0.0, 0.0, 0.0, 0.0, 0.0, 0.8694, 0.7584, 0.8694, 0.7571, 0.8599, 0.7571, 0.8599, 0.743, 0.8599, 0.743, 0.8599, 0.7571, 0.8599, 0.7584, 0.8789, 0.743, 0.8789, 0.7584, 0.8789, 0.7584, 0.8884, 0.7584, 0.8884, 0.7444, 0.8789, 0.7444, 0.8789, 0.743, 0.9821, 0.8785, 0.9975, 0.8785, 0.9975, 0.8569, 0.9975, 0.8569, 0.9835, 0.8569, 0.9835, 0.8569, 0.9835, 0.8569, 0.9821, 0.8569, 0.8827, 0.2009, 0.8827, 0.1271, 0.8611, 0.1271, 0.8611, 0.2009, 0.9842, 0.1241, 0.9842, 0.1241, 0.9983, 0.1241, 0.9983, 0.1241, 0.9983, 0.1025, 0.9829, 0.1025, 0.9829, 0.1241, 0.9842, 0.1241, 0.9588, 0.6946, 0.9588, 0.7641, 0.9681, 0.7641, 0.9681, 0.6946, 0.9662, 0.4229, 0.9662, 0.3533, 0.9569, 0.3533, 0.9569, 0.4229, 0.3105, 0.9005, 0.3105, 0.97, 0.3198, 0.97, 0.3198, 0.9005, 0.5144, 0.9726, 0.5144, 0.903, 0.5051, 0.903, 0.5051, 0.9726, 0.7715, 0.4108, 0.7715, 0.4804, 0.841, 0.4804, 0.841, 0.4108, 0.6202, 0.8448, 0.6202, 0.7753, 0.5507, 0.7753, 0.5507, 0.8448, 0.8015, 0.3014, 0.8015, 0.3339, 0.8339, 0.3339, 0.8339, 0.3014, 0.8364, 0.5499, 0.8039, 0.5499, 0.8039, 0.5824, 0.8364, 0.5824, 0.7928, 0.8528, 0.7928, 0.8852, 0.8252, 0.8852, 0.8252, 0.8528, 0.3244, 0.868, 0.292, 0.868, 0.292, 0.9005, 0.3244, 0.9005, 1.381e-09, 0.868, 0.0, 0.9005, 0.03244, 0.9005, 0.03244, 0.868, 0.7928, 0.8852, 0.7928, 0.8528, 0.7604, 0.8528, 0.7604, 0.8852, 0.9588, 0.8337, 0.9588, 0.9033, 0.9681, 0.9033, 0.9681, 0.8337, 0.437, 0.886, 0.437, 0.9556, 0.4462, 0.9556, 0.4462, 0.886, 0.9588, 0.7641, 0.9588, 0.8337, 0.9681, 0.8337, 0.9681, 0.7641, 0.9569, 0.2041, 0.9569, 0.1345, 0.9476, 0.1345, 0.9476, 0.2041, 0.06951, 0.7985, 0.06951, 0.868, 0.139, 0.868, 0.139, 0.7985, 0.06951, 0.868, 0.06951, 0.7985, 2.762e-09, 0.7985, 0.0, 0.868, 0.9194, 0.8967, 0.903, 0.8967, 0.903, 0.9477, 0.9194, 0.9477, 0.3985, 0.886, 0.3985, 0.8164, 0.3476, 0.8164, 0.3476, 0.8246, 0.3865, 0.8246, 0.3865, 0.877, 0.3476, 0.877, 0.3476, 0.886, 0.5671, 0.9144, 0.5834, 0.9144, 0.5834, 0.8448, 0.5671, 0.8448, 0.329, 0.868, 0.329, 0.7985, 0.2781, 0.7985, 0.2781, 0.8074, 0.317, 0.8074, 0.317, 0.8163, 0.329, 0.8163, 0.329, 0.8509, 0.317, 0.8509, 0.317, 0.8599, 0.2781, 0.8599, 0.2781, 0.868, 0.3661, 0.9206, 0.3661, 0.937, 0.3743, 0.937, 0.3743, 0.9206, 0.7399, 0.8874, 0.7235, 0.8874, 0.7235, 0.9383, 0.7399, 0.9383, 0.4688, 0.9092, 0.4688, 0.9482, 0.4852, 0.9482, 0.4852, 0.9092, 0.6908, 0.9398, 0.6908, 0.8874, 0.6745, 0.8874, 0.6745, 0.8964, 0.6755, 0.8964, 0.6755, 0.931, 0.6745, 0.931, 0.6745, 0.9398, 0.8841, 0.9052, 0.8841, 0.9442, 0.9004, 0.9442, 0.9004, 0.9052, 0.7466, 0.341, 0.7556, 0.341, 0.7556, 0.3246, 0.7466, 0.3246, 0.9815, 0.9705, 0.9815, 0.9522, 0.9815, 0.9522, 0.9815, 0.9412, 0.9695, 0.9412, 0.9695, 0.9705, 0.3476, 0.9206, 0.3769, 0.9206, 0.3769, 0.886, 0.3476, 0.886, 0.9709, 0.1025, 0.9709, 0.1318, 0.9829, 0.1318, 0.9829, 0.1209, 0.9829, 0.1209, 0.9829, 0.1025, 0.2525, 0.6437, 0.2525, 0.6783, 0.2536, 0.6783, 0.2536, 0.6437, 0.853, 0.9527, 0.8714, 0.9527, 0.8714, 0.9181, 0.853, 0.9181, 0.0, 0.0, 0.0, 0.0, 0.0, 0.0, 0.0, 0.0, 0.9815, 0.9066, 0.9695, 0.9066, 0.9695, 0.9412, 0.9815, 0.9412, 0.0, 0.0, 0.0, 0.0, 0.0, 0.0, 0.0, 0.0, 0.1638, 0.9005, 0.1443, 0.9005, 0.1443, 0.9351, 0.1638, 0.9351, 0.8396, 0.2282, 0.8396, 0.2087, 0.8287, 0.2087, 0.8287, 0.2282, 0.0, 0.0, 0.0, 0.0, 0.0, 0.0, 0.0, 0.0, 0.9436, 0.2106, 0.9436, 0.191, 0.9326, 0.191, 0.9326, 0.2106, 0.1443, 0.9005, 0.1248, 0.9005, 0.1248, 0.9351, 0.1443, 0.9351, 0.0, 0.0, 0.0, 0.0, 0.0, 0.0, 0.0, 0.0, 0.0, 0.0, 0.0, 0.0, 0.0, 0.0, 0.0, 0.0, 0.0, 0.0, 0.0, 0.0, 0.0, 0.0, 0.0, 0.0, 0.6202, 0.9202, 0.6202, 0.9422, 0.6397, 0.9422, 0.6397, 0.9092, 0.6202, 0.9092, 0.6202, 0.9202, 0.02205, 0.9351, 0.04411, 0.9351, 0.04411, 0.9005, 0.02205, 0.9005, 0.2027, 0.9351, 0.2027, 0.9005, 0.1833, 0.9005, 0.1833, 0.9351, 0.2525, 0.6437, 0.2195, 0.6437, 0.2195, 0.6783, 0.2525, 0.6783, 0.2609, 0.9351, 0.2803, 0.9351, 0.2803, 0.9005, 0.2609, 0.9005, 0.4494, 0.9092, 0.4494, 0.9313, 0.4494, 0.9313, 0.4494, 0.9422, 0.4688, 0.9422, 0.4688, 0.9092, 0.9313, 0.0, 0.9153, 5.528e-09, 0.9153, 0.09275, 0.9313, 0.09275, 0.5507, 0.6825, 0.5507, 0.7753, 0.6434, 0.7753, 0.6434, 0.6825, 0.4814, 0.8164, 0.4654, 0.8164, 0.4654, 0.9092, 0.4814, 0.9092, 0.7684, 0.2319, 0.6758, 0.2319, 0.6758, 0.3246, 0.7684, 0.3246, 0.4654, 0.8164, 0.4494, 0.8164, 0.4494, 0.9092, 0.4654, 0.9092, 0.8753, 0.434, 0.8912, 0.434, 0.8912, 0.3413, 0.8753, 0.3413, 0.329, 0.8912, 0.345, 0.8912, 0.345, 0.7985, 0.329, 0.7985, 0.853, 0.76, 0.7604, 0.76, 0.7604, 0.8528, 0.853, 0.8528, 0.888, 0.4752, 0.872, 0.4752, 0.872, 0.5679, 0.888, 0.5679, 0.7372, 0.725, 0.6445, 0.725, 0.6445, 0.8178, 0.7372, 0.8178, 0.9, 0.76, 0.8841, 0.76, 0.8841, 0.8528, 0.9, 0.8528, 0.9153, 0.1855, 0.9313, 0.1855, 0.9313, 0.09275, 0.9153, 0.09275])
me_cube_029.materials.append(mat_material_002)
me_cube_029.materials.append(mat_material)
me_cube_029.materials.append(mat_material_003)
me_cube_029.use_remesh_preserve_volume = False
me_cube_029.use_remesh_preserve_attributes = False
me_cube_029.use_mirror_vertex_groups = False
me_cube_029.update()

# ---- objects
ob_area_001 = bpy.data.objects.new('Area.001', light_area_001)
ob_body_030 = bpy.data.objects.new('Body.030', me_cube_029)
ob_point = bpy.data.objects.new('Point', light_point_005)
ob_hemi = bpy.data.objects.new('Hemi', light_hemi)
ob_area = bpy.data.objects.new('Area', light_area)
ob_point_002 = bpy.data.objects.new('Point.002', light_point_002)

# ---- transforms, parenting, visibility, modifiers, constraints
ob_area_001.location = (21.45, 4.819, 3.377)
ob_area_001.lineart.crease_threshold = 0.0
ob_body_030.location = (-0.03726, 24.52, 0.9721)
ob_body_030.scale = (1.0, -1.0, 1.0)
ob_body_030.lock_rotations_4d = False
ob_body_030.empty_display_type = 'ARROWS'
ob_body_030.lineart.crease_threshold = 0.0
ob_point.location = (18.67, 7.037, 7.587)
ob_point.lineart.crease_threshold = 0.0
ob_hemi.location = (-31.0, 2.464, 12.09)
ob_hemi.lineart.crease_threshold = 0.0
ob_area.location = (9.646, 7.5, 31.04)
ob_area.lineart.crease_threshold = 0.0
ob_point_002.location = (1.847, 34.5, 18.32)
ob_point_002.lineart.crease_threshold = 0.0

# ---- collection membership
col_collection_1.objects.link(ob_area_001)
col_collection_1.objects.link(ob_body_030)
col_collection_1.objects.link(ob_point)
col_collection_1.objects.link(ob_hemi)
col_collection_1.objects.link(ob_area)
col_collection_1.objects.link(ob_point_002)

# ---- scene / render settings (as saved in the file)
scene.frame_start = 1; scene.frame_end = 250; scene.frame_set(1)
scene.render.engine = 'BLENDER_EEVEE_NEXT'
scene.render.resolution_percentage = 50
scene.render.dither_intensity = 0.0
scene.cycles.use_denoising = False
scene.cycles.samples = 128
scene.cycles.sampling_pattern = 'TABULATED_SOBOL'
scene.cycles.light_sampling_threshold = 0.0
scene.cycles.use_adaptive_sampling = False
scene.cycles.use_light_tree = False
scene.cycles.blur_glossy = 0.0
scene.cycles.sample_clamp_indirect = 0.0
scene.view_settings.view_transform = 'Standard'
bpy.context.view_layer.update()

# ---- added for rendering (the .blend has no active camera): camera
cam_auto = bpy.data.cameras.new('AutoCamera')
cam_auto.lens = 50.0
cam_auto.sensor_width = 36.0
cam_auto.clip_end = 1000.0
ob_auto_camera = bpy.data.objects.new('AutoCamera', cam_auto)
scene.collection.objects.link(ob_auto_camera)
ob_auto_camera.location = (45.4846, -53.7278, 39.6207)
ob_auto_camera.rotation_euler = (1.09748, -7.21219e-08, 0.694738)
scene.camera = ob_auto_camera
bpy.context.view_layer.update()
